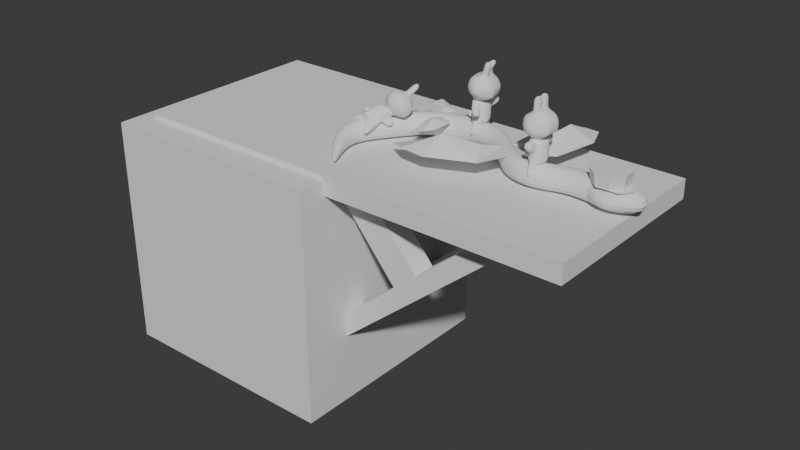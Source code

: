 # Source: fantasy-creatures.blend  (saved by Blender 4.3.34; exported with 4.5.12 LTS)
import bpy
from mathutils import Matrix  # noqa: F401  (used for matrix-valued properties, if any)

bpy.ops.wm.read_factory_settings(use_empty=True)
scene = bpy.context.scene
scene.name = 'Scene'

# ---- collections
col_collection = bpy.data.collections.new('Collection'); scene.collection.children.link(col_collection)

# ---- world
world_world = bpy.data.worlds.new('World'); scene.world = world_world
world_world.use_nodes = True; world_world.node_tree.nodes.clear()
_N = world_world.node_tree.nodes; _L = world_world.node_tree.links
n0 = _N.new('ShaderNodeOutputWorld'); n0.name = 'World Output'; n0.location = (300, 300)
n1 = _N.new('ShaderNodeBackground'); n1.name = 'Background'; n1.location = (10, 300)
n1.inputs[0].default_value = (0.05088, 0.05088, 0.05088, 1.0)
_L.new(n1.outputs[0], n0.inputs[0])
n0.is_active_output = True
world_world.color = (0.05088, 0.05088, 0.05088)
world_world.sun_shadow_jitter_overblur = 0.0

# ---- meshes
me_cube_001 = bpy.data.meshes.new('Cube.001')
me_cube_001.from_pydata([(-1.564, -0.9104, 0.02122), (-1.564, -0.9104, 2.021), (-1.564, 1.09, 0.02122), (-1.564, 1.09, 2.021), (1.0, -1.273, 0.02122), (1.0, -1.273, 2.021), (1.0, 0.7271, 0.02122), (1.0, 0.7271, 2.021), (-5.13, 2.41, 0.02122), (-5.13, 2.41, 2.021), (-5.13, 4.41, 0.02122), (-5.13, 4.41, 2.021), (5.199, 1.402, 2.021), (5.199, 1.402, 0.02122), (5.045, -0.5924, 0.02122), (5.045, -0.5924, 2.021), (-8.73, 4.772, 0.02122), (-8.73, 2.772, 0.02122), (-8.73, 2.772, 2.021), (-8.73, 4.772, 2.021), (-12.63, -6.496, 0.03433), (-12.19, -6.508, 0.03433), (-12.19, -6.508, 0.4757), (-12.63, -6.496, 0.4757), (-3.387, 3.112, 2.021), (-3.387, 1.112, 2.021), (-3.387, 1.112, 0.02122), (-3.387, 3.112, 0.02122), (-13.69, 0.8045, 2.021), (-12.37, -0.7023, 2.021), (-12.37, -0.7023, 0.02122), (-13.69, 0.8045, 0.02122), (-10.69, 1.735, 2.021), (-12.0, 3.242, 0.02122), (-12.0, 3.242, 2.021), (-10.69, 1.735, 0.02122), (-15.97, -2.897, 2.021), (-13.97, -2.949, 0.02122), (-13.97, -2.949, 2.021), (-15.97, -2.897, 0.02122), (2.781, -0.3003, 2.021), (2.935, 1.694, 2.021), (2.935, 1.694, 0.02122), (2.781, -0.3003, 0.02122), (6.127, -1.589, 2.021), (6.224, 2.569, 2.021), (9.215, 1.345, 2.021), (9.374, -0.5069, 2.021), (6.108, -1.594, 0.02122), (6.242, 2.567, 0.02122), (9.228, 1.32, 0.02122), (9.34, -0.531, 0.02122)], [], [(25, 24, 11, 9), (2, 3, 7, 6), (41, 40, 15, 12), (4, 5, 1, 0), (2, 6, 4, 0), (7, 3, 1, 5), (9, 11, 19, 18), (27, 26, 8, 10), (24, 27, 10, 11), (26, 25, 9, 8), (13, 12, 15, 14), (42, 41, 12, 13), (40, 43, 14, 15), (43, 42, 13, 14), (38, 36, 23, 22), (10, 8, 17, 16), (11, 10, 16, 19), (8, 9, 18, 17), (21, 22, 23, 20), (39, 37, 21, 20), (36, 39, 20, 23), (37, 38, 22, 21), (0, 1, 25, 26), (3, 2, 27, 24), (2, 0, 26, 27), (1, 3, 24, 25), (35, 32, 29, 30), (34, 33, 31, 28), (33, 35, 30, 31), (32, 34, 28, 29), (18, 19, 34, 32), (16, 17, 35, 33), (19, 16, 33, 34), (17, 18, 32, 35), (30, 29, 38, 37), (28, 31, 39, 36), (31, 30, 37, 39), (29, 28, 36, 38), (4, 6, 42, 43), (5, 4, 43, 40), (6, 7, 41, 42), (7, 5, 40, 41), (47, 44, 48, 51), (47, 51, 50, 46), (46, 50, 49, 45), (12, 45, 49, 13), (44, 15, 14, 48), (45, 12, 15, 44, 47, 46), (48, 14, 13, 49, 50, 51)])
_uv = me_cube_001.uv_layers.new(name='UVMap')
_uv.uv.foreach_set('vector', [0.875, 0.75, 0.875, 0.5, 0.875, 0.5, 0.875, 0.75, 0.375, 0.25, 0.625, 0.25, 0.625, 0.5, 0.375, 0.5, 0.625, 0.5, 0.625, 0.75, 0.625, 0.75, 0.625, 0.5, 0.375, 0.75, 0.625, 0.75, 0.625, 1.0, 0.375, 1.0, 0.125, 0.5, 0.375, 0.5, 0.375, 0.75, 0.125, 0.75, 0.625, 0.5, 0.875, 0.5, 0.875, 0.75, 0.625, 0.75, 0.875, 0.75, 0.875, 0.5, 0.875, 0.5, 0.875, 0.75, 0.125, 0.5, 0.125, 0.75, 0.125, 0.75, 0.125, 0.5, 0.625, 0.25, 0.375, 0.25, 0.375, 0.25, 0.625, 0.25, 0.375, 1.0, 0.625, 1.0, 0.625, 1.0, 0.375, 1.0, 0.375, 0.5, 0.625, 0.5, 0.625, 0.75, 0.375, 0.75, 0.375, 0.5, 0.625, 0.5, 0.625, 0.5, 0.375, 0.5, 0.625, 0.75, 0.375, 0.75, 0.375, 0.75, 0.625, 0.75, 0.375, 0.75, 0.375, 0.5, 0.375, 0.5, 0.375, 0.75, 0.875, 0.75, 0.875, 0.5, 0.875, 0.5, 0.875, 0.75, 0.125, 0.5, 0.125, 0.75, 0.125, 0.75, 0.125, 0.5, 0.625, 0.25, 0.375, 0.25, 0.375, 0.25, 0.625, 0.25, 0.375, 1.0, 0.625, 1.0, 0.625, 1.0, 0.375, 1.0, 0.375, 0.0, 0.625, 0.0, 0.625, 0.25, 0.375, 0.25, 0.125, 0.5, 0.125, 0.75, 0.125, 0.75, 0.125, 0.5, 0.625, 0.25, 0.375, 0.25, 0.375, 0.25, 0.625, 0.25, 0.375, 1.0, 0.625, 1.0, 0.625, 1.0, 0.375, 1.0, 0.375, 1.0, 0.625, 1.0, 0.625, 1.0, 0.375, 1.0, 0.625, 0.25, 0.375, 0.25, 0.375, 0.25, 0.625, 0.25, 0.125, 0.5, 0.125, 0.75, 0.125, 0.75, 0.125, 0.5, 0.875, 0.75, 0.875, 0.5, 0.875, 0.5, 0.875, 0.75, 0.375, 1.0, 0.625, 1.0, 0.625, 1.0, 0.375, 1.0, 0.625, 0.25, 0.375, 0.25, 0.375, 0.25, 0.625, 0.25, 0.125, 0.5, 0.125, 0.75, 0.125, 0.75, 0.125, 0.5, 0.875, 0.75, 0.875, 0.5, 0.875, 0.5, 0.875, 0.75, 0.875, 0.75, 0.875, 0.5, 0.875, 0.5, 0.875, 0.75, 0.125, 0.5, 0.125, 0.75, 0.125, 0.75, 0.125, 0.5, 0.625, 0.25, 0.375, 0.25, 0.375, 0.25, 0.625, 0.25, 0.375, 1.0, 0.625, 1.0, 0.625, 1.0, 0.375, 1.0, 0.375, 1.0, 0.625, 1.0, 0.625, 1.0, 0.375, 1.0, 0.625, 0.25, 0.375, 0.25, 0.375, 0.25, 0.625, 0.25, 0.125, 0.5, 0.125, 0.75, 0.125, 0.75, 0.125, 0.5, 0.875, 0.75, 0.875, 0.5, 0.875, 0.5, 0.875, 0.75, 0.375, 0.75, 0.375, 0.5, 0.375, 0.5, 0.375, 0.75, 0.625, 0.75, 0.375, 0.75, 0.375, 0.75, 0.625, 0.75, 0.375, 0.5, 0.625, 0.5, 0.625, 0.5, 0.375, 0.5, 0.625, 0.5, 0.625, 0.75, 0.625, 0.75, 0.625, 0.5, 0.0, 0.0, 0.0, 0.0, 0.0, 0.0, 0.0, 0.0, 0.0, 0.0, 0.0, 0.0, 0.0, 0.0, 0.0, 0.0, 0.0, 0.0, 0.0, 0.0, 0.0, 0.0, 0.0, 0.0, 0.0, 0.0, 0.0, 0.0, 0.0, 0.0, 0.0, 0.0, 0.0, 0.0, 0.0, 0.0, 0.0, 0.0, 0.0, 0.0, 0.0, 0.0, 0.0, 0.0, 0.0, 0.0, 0.0, 0.0, 0.0, 0.0, 0.0, 0.0, 0.0, 0.0, 0.0, 0.0, 0.0, 0.0, 0.0, 0.0, 0.0, 0.0, 0.0, 0.0])
me_cube_001.update()
me_cube_002 = bpy.data.meshes.new('Cube.002')
me_cube_002.from_pydata([(0.1969, 0.5081, 2.098), (0.1969, 0.5081, 3.701), (1.315, 0.5081, 2.098), (1.315, 0.5081, 3.701), (0.1969, 0.5081, 2.899), (1.315, 0.5081, 2.899), (0.5136, 0.7972, 2.098), (0.5136, 0.7972, 3.701), (0.5136, 0.7972, 2.899), (0.9144, 0.7972, 3.701), (0.9144, 0.7972, 2.899), (0.9144, 0.7972, 2.098), (0.06011, 0.0, 2.077), (0.06367, 0.0, 3.74), (1.459, 0.0, 1.965), (1.459, 0.0, 3.711), (1.459, 0.0, 2.899), (0.06367, 0.0, 2.899), (0.3327, 0.0, 3.836), (0.4588, 0.0, 1.899), (0.9588, 0.0, 3.836), (0.9588, 0.0, 1.899), (0.9144, 1.226, 1.227), (0.5136, 1.226, 1.227), (0.4588, 0.801, 1.029), (0.9588, 0.801, 1.029), (0.4936, 0.5062, 3.836), (0.9306, 0.5061, 3.836), (0.4936, 0.6973, 5.672), (0.4588, -0.007512, 5.798), (0.9306, 0.6973, 5.672), (0.9588, 0.01228, 5.798), (-0.3057, 0.6973, 4.723), (1.841, 0.6973, 4.7), (1.869, 0.0, 4.7), (-0.3405, 0.0, 4.726), (1.048, 1.474, 4.723), (0.3641, 1.474, 4.723), (1.836, 0.0, 4.262), (0.3641, 1.243, 4.253), (1.048, 1.251, 4.26), (-0.1762, 0.6973, 4.289), (1.836, 0.6973, 4.262), (-0.1746, 0.0, 4.289), (1.843, 0.6973, 5.124), (-0.2142, 0.6973, 5.311), (1.903, 0.0, 5.124), (-0.2543, -0.007512, 5.311), (0.3641, 1.313, 5.239), (1.048, 1.321, 5.239), (1.436, 0.0, 5.615), (1.355, 0.6973, 5.556), (0.1806, -0.007512, 5.584), (0.1806, 0.6973, 5.516), (0.4936, 0.6973, 6.775), (0.9306, 0.6973, 6.775), (0.5136, 1.418, 3.789), (0.5136, 1.598, 3.433), (0.9144, 1.418, 3.789), (0.9144, 1.598, 3.433), (0.5136, 1.362, 3.088), (0.9144, 1.362, 3.088), (0.5136, 1.0, 3.804), (0.9144, 1.0, 3.804), (0.3098, 1.183, 3.443), (0.9144, 1.515, 3.597), (1.118, 1.189, 3.432), (0.5136, 1.509, 3.608), (0.1303, 0.2541, 3.72), (1.387, 0.2541, 1.998), (0.1021, 0.1467, 2.788), (0.1021, 0.1467, 2.096), (1.387, 0.2541, 3.706), (1.387, 0.2541, 2.899), (0.4132, 0.2531, 3.836), (0.4862, 0.3986, 1.998), (0.9447, 0.2531, 3.836), (0.9366, 0.3986, 1.998), (0.4862, 1.014, 1.128), (0.9366, 1.014, 1.128), (0.4762, 0.3486, 5.735), (0.9447, 0.3486, 5.735), (-0.3231, 0.3486, 4.725), (1.855, 0.3486, 4.7), (1.836, 0.3486, 4.262), (-0.1754, 0.3486, 4.289), (1.873, 0.3486, 5.124), (-0.2343, 0.3486, 5.311), (1.395, 0.3486, 5.585), (0.1806, 0.3486, 5.55), (0.4762, 0.3486, 6.863), (0.9447, 0.3486, 6.863), (0.9447, 0.01228, 6.772), (0.4762, 0.01665, 6.772), (0.4936, 0.6973, 6.151), (0.9306, 0.6973, 6.151), (0.9447, 0.3486, 6.151), (0.4762, 0.3486, 6.151), (0.1969, -0.5081, 2.098), (0.1969, -0.5081, 3.701), (1.315, -0.5081, 2.098), (1.315, -0.5081, 3.701), (0.1969, -0.5081, 2.899), (1.315, -0.5081, 2.899), (0.5136, -0.7972, 2.098), (0.5136, -0.7972, 3.701), (0.5136, -0.7972, 2.899), (0.9144, -0.7972, 3.701), (0.9144, -0.7972, 2.899), (0.9144, -0.7972, 2.098), (0.9144, -1.226, 1.227), (0.5136, -1.226, 1.227), (0.4588, -0.801, 1.029), (0.9588, -0.801, 1.029), (0.4936, -0.5062, 3.836), (0.9306, -0.5061, 3.836), (0.4936, -0.6973, 5.672), (0.9306, -0.6973, 5.672), (-0.3057, -0.6973, 4.723), (1.841, -0.6973, 4.7), (1.048, -1.474, 4.723), (0.3641, -1.474, 4.723), (0.3641, -1.243, 4.253), (1.048, -1.251, 4.26), (-0.1762, -0.6973, 4.289), (1.836, -0.6973, 4.262), (1.843, -0.6973, 5.124), (-0.2142, -0.6973, 5.311), (0.3641, -1.313, 5.239), (1.048, -1.321, 5.239), (1.355, -0.6973, 5.556), (0.1806, -0.6973, 5.516), (0.4936, -0.6973, 6.775), (0.9306, -0.6973, 6.775), (0.5136, -1.418, 3.789), (0.5136, -1.598, 3.433), (0.9144, -1.418, 3.789), (0.9144, -1.598, 3.433), (0.5136, -1.362, 3.088), (0.9144, -1.362, 3.088), (0.5136, -1.0, 3.804), (0.9144, -1.0, 3.804), (0.3098, -1.183, 3.443), (0.9144, -1.515, 3.597), (1.118, -1.189, 3.432), (0.5136, -1.509, 3.608), (0.1303, -0.2541, 3.72), (1.387, -0.2541, 1.998), (0.1021, -0.1467, 2.788), (0.1021, -0.1467, 2.096), (1.387, -0.2541, 3.706), (1.387, -0.2541, 2.899), (0.4132, -0.2531, 3.836), (0.4862, -0.3986, 1.998), (0.9447, -0.2531, 3.836), (0.9366, -0.3986, 1.998), (0.4862, -1.014, 1.128), (0.9366, -1.014, 1.128), (0.4762, -0.3486, 5.735), (0.9447, -0.3486, 5.735), (-0.3231, -0.3486, 4.725), (1.855, -0.3486, 4.7), (1.836, -0.3486, 4.262), (-0.1754, -0.3486, 4.289), (1.873, -0.3486, 5.124), (-0.2343, -0.3486, 5.311), (1.395, -0.3486, 5.585), (0.1806, -0.3486, 5.55), (0.4762, -0.3486, 6.863), (0.9447, -0.3486, 6.863), (0.4936, -0.6973, 6.151), (0.9306, -0.6973, 6.151), (0.9447, -0.3486, 6.151), (0.4762, -0.3486, 6.151), (0.4762, -0.02254, 6.772), (0.9447, -0.02808, 6.772), (0.9538, 0.01228, 6.151), (0.4652, 0.01665, 6.151), (0.4651, -0.02254, 6.151), (0.9536, -0.02808, 6.151), (0.1303, 0.2541, 1.998), (0.06367, 0.0, 1.965), (0.06367, 0.0, 2.788), (0.1303, 0.2541, 2.899), (0.1303, -0.2541, 1.998), (0.1303, -0.2541, 2.899), (0.06236, 0.0, 2.527), (0.1021, 0.1467, 2.527), (0.1021, -0.1467, 2.527), (0.06098, 0.0, 2.251), (0.1021, -0.1467, 2.247), (0.1021, 0.1467, 2.241), (-0.243, 0.3888, 2.759), (-0.3484, 8.503e-06, 2.76), (-0.243, -0.3888, 2.759), (-0.352, 8.503e-06, 2.028), (-0.243, -0.3888, 2.018), (-0.243, 0.3888, 2.002)], [], [(183, 68, 1, 4), (10, 9, 3, 5), (11, 10, 5, 2), (180, 183, 4, 0), (0, 4, 8, 6), (4, 1, 7, 8), (6, 8, 10, 11), (61, 60, 57, 59), (6, 11, 22, 23), (72, 76, 20, 15), (180, 75, 19, 181), (9, 7, 26, 27), (69, 73, 16, 14), (7, 1, 26), (77, 69, 14, 21), (73, 72, 15, 16), (78, 79, 25, 24), (77, 21, 25, 79), (75, 6, 23, 78), (21, 19, 24, 25), (27, 3, 9), (74, 68, 13, 18), (33, 36, 49, 44), (83, 33, 44, 86), (82, 35, 47, 87), (74, 18, 43, 85), (76, 27, 42, 84), (27, 40, 42), (36, 40, 39, 37), (30, 49, 48, 28), (37, 39, 41, 32), (28, 48, 53), (42, 40, 36, 33), (41, 39, 26), (39, 40, 27, 26), (84, 42, 33, 83), (85, 43, 35, 82), (45, 48, 37, 32), (86, 44, 51, 88), (87, 47, 52, 89), (48, 49, 36, 37), (44, 49, 51), (88, 51, 30, 81), (51, 49, 30), (53, 48, 45), (89, 52, 29, 80), (95, 94, 54, 55), (96, 95, 55, 91), (57, 67, 65, 59), (60, 64, 67, 57), (63, 66, 65, 58), (62, 63, 58, 56), (7, 9, 63, 62), (9, 66, 63), (8, 64, 60), (10, 8, 60, 61), (64, 7, 62), (65, 66, 61, 59), (66, 9, 10), (65, 67, 56, 58), (67, 64, 62, 56), (10, 61, 66), (64, 8, 7), (94, 97, 90, 54), (53, 89, 80, 28), (50, 88, 81, 31), (45, 87, 89, 53), (46, 86, 88, 50), (41, 85, 82, 32), (38, 84, 83, 34), (20, 76, 84, 38), (26, 74, 85, 41), (32, 82, 87, 45), (34, 83, 86, 46), (26, 1, 68, 74), (19, 75, 78, 24), (11, 77, 79, 22), (23, 22, 79, 78), (5, 3, 72, 73), (11, 2, 69, 77), (2, 5, 73, 69), (0, 6, 75, 180), (3, 27, 76, 72), (12, 189, 191, 71), (17, 13, 68, 183), (28, 80, 97, 94), (91, 55, 54, 90), (81, 30, 95, 96), (30, 28, 94, 95), (185, 102, 99, 146), (108, 103, 101, 107), (109, 100, 103, 108), (184, 98, 102, 185), (98, 104, 106, 102), (102, 106, 105, 99), (104, 109, 108, 106), (139, 137, 135, 138), (104, 111, 110, 109), (150, 15, 20, 154), (184, 181, 19, 153), (107, 115, 114, 105), (147, 14, 16, 151), (105, 114, 99), (155, 21, 14, 147), (151, 16, 15, 150), (156, 112, 113, 157), (155, 157, 113, 21), (153, 156, 111, 104), (21, 113, 112, 19), (115, 107, 101), (152, 18, 13, 146), (119, 126, 129, 120), (161, 164, 126, 119), (160, 165, 47, 35), (152, 163, 43, 18), (154, 162, 125, 115), (115, 125, 123), (120, 121, 122, 123), (117, 116, 128, 129), (121, 118, 124, 122), (116, 131, 128), (125, 119, 120, 123), (124, 114, 122), (122, 114, 115, 123), (162, 161, 119, 125), (163, 160, 35, 43), (127, 118, 121, 128), (164, 166, 130, 126), (165, 167, 52, 47), (128, 121, 120, 129), (126, 130, 129), (166, 159, 117, 130), (130, 117, 129), (131, 127, 128), (167, 158, 29, 52), (171, 133, 132, 170), (172, 169, 133, 171), (135, 137, 143, 145), (138, 135, 145, 142), (141, 136, 143, 144), (140, 134, 136, 141), (105, 140, 141, 107), (107, 141, 144), (106, 138, 142), (108, 139, 138, 106), (142, 140, 105), (143, 137, 139, 144), (144, 108, 107), (143, 136, 134, 145), (145, 134, 140, 142), (108, 144, 139), (142, 105, 106), (170, 132, 168, 173), (133, 169, 168, 132), (131, 116, 158, 167), (50, 31, 159, 166), (127, 131, 167, 165), (46, 50, 166, 164), (124, 118, 160, 163), (38, 34, 161, 162), (20, 38, 162, 154), (114, 124, 163, 152), (118, 127, 165, 160), (34, 46, 164, 161), (114, 152, 146, 99), (19, 112, 156, 153), (109, 110, 157, 155), (111, 156, 157, 110), (103, 151, 150, 101), (109, 155, 147, 100), (100, 147, 151, 103), (98, 184, 153, 104), (101, 150, 154, 115), (12, 149, 190, 189), (17, 185, 146, 13), (116, 170, 173, 158), (29, 31, 176, 177), (159, 172, 171, 117), (117, 171, 170, 116), (168, 169, 175, 174), (172, 159, 31, 179), (96, 176, 31, 81), (80, 29, 177, 97), (158, 173, 178, 29), (92, 176, 96, 91), (175, 179, 178, 174), (177, 93, 90, 97), (178, 173, 168, 174), (178, 179, 31, 29), (179, 175, 169, 172), (91, 90, 93, 92), (93, 177, 176, 92), (12, 71, 180, 181), (70, 182, 17, 183), (71, 191, 187, 70, 183, 180), (149, 12, 181, 184), (182, 148, 185, 17), (148, 188, 190, 149, 184, 185), (197, 195, 193, 192), (187, 186, 182, 70), (186, 188, 148, 182), (190, 188, 194, 196), (191, 189, 195, 197), (195, 196, 194, 193), (188, 186, 193, 194), (189, 190, 196, 195), (187, 191, 197, 192), (186, 187, 192, 193)])
_uv = me_cube_002.uv_layers.new(name='UVMap')
_uv.uv.foreach_set('vector', [0.5, 0.1875, 0.625, 0.1875, 0.625, 0.25, 0.5, 0.25, 0.5, 0.4375, 0.625, 0.4375, 0.625, 0.5, 0.5, 0.5, 0.375, 0.4375, 0.5, 0.4375, 0.5, 0.5, 0.375, 0.5, 0.375, 0.1875, 0.5, 0.1875, 0.5, 0.25, 0.375, 0.25, 0.375, 0.25, 0.5, 0.25, 0.5, 0.375, 0.375, 0.375, 0.5, 0.25, 0.625, 0.25, 0.625, 0.375, 0.5, 0.375, 0.375, 0.375, 0.5, 0.375, 0.5, 0.4375, 0.375, 0.4375, 0.5, 0.4375, 0.5, 0.375, 0.5, 0.375, 0.5, 0.4375, 0.375, 0.375, 0.375, 0.4375, 0.375, 0.4375, 0.375, 0.375, 0.625, 0.5625, 0.6875, 0.5853, 0.6875, 0.625, 0.625, 0.625, 0.125, 0.5625, 0.25, 0.5625, 0.25, 0.625, 0.125, 0.625, 0.6875, 0.5, 0.75, 0.5, 0.75, 0.5456, 0.6875, 0.5456, 0.375, 0.5625, 0.5, 0.5625, 0.5, 0.625, 0.375, 0.625, 0.75, 0.5, 0.875, 0.5, 0.75, 0.5456, 0.3125, 0.5625, 0.375, 0.5625, 0.375, 0.625, 0.3125, 0.625, 0.5, 0.5625, 0.625, 0.5625, 0.625, 0.625, 0.5, 0.625, 0.25, 0.5625, 0.3125, 0.5625, 0.3125, 0.625, 0.25, 0.625, 0.3125, 0.5625, 0.3125, 0.625, 0.3125, 0.625, 0.3125, 0.5625, 0.25, 0.5625, 0.25, 0.5, 0.25, 0.5, 0.25, 0.5625, 0.3125, 0.625, 0.25, 0.625, 0.25, 0.625, 0.3125, 0.625, 0.6875, 0.5456, 0.625, 0.5, 0.6875, 0.5, 0.75, 0.5853, 0.875, 0.5625, 0.875, 0.625, 0.75, 0.625, 0.6875, 0.5456, 0.7144, 0.5456, 0.701, 0.5456, 0.6875, 0.5456, 0.6875, 0.5853, 0.6875, 0.5456, 0.6875, 0.5456, 0.6875, 0.5853, 0.75, 0.5853, 0.75, 0.625, 0.75, 0.625, 0.75, 0.5853, 0.75, 0.5853, 0.75, 0.625, 0.75, 0.625, 0.75, 0.5853, 0.6875, 0.5853, 0.6875, 0.5456, 0.6875, 0.5456, 0.6875, 0.5853, 0.6875, 0.5456, 0.7015, 0.5456, 0.6875, 0.5456, 0.7144, 0.5456, 0.7015, 0.5456, 0.737, 0.5456, 0.7248, 0.5456, 0.6875, 0.5456, 0.701, 0.5456, 0.7375, 0.5456, 0.75, 0.5456, 0.7248, 0.5456, 0.737, 0.5456, 0.75, 0.5456, 0.75, 0.5456, 0.75, 0.5456, 0.7375, 0.5456, 0.75, 0.5456, 0.6875, 0.5456, 0.7015, 0.5456, 0.7144, 0.5456, 0.6875, 0.5456, 0.75, 0.5456, 0.737, 0.5456, 0.75, 0.5456, 0.737, 0.5456, 0.7015, 0.5456, 0.6875, 0.5456, 0.75, 0.5456, 0.6875, 0.5853, 0.6875, 0.5456, 0.6875, 0.5456, 0.6875, 0.5853, 0.75, 0.5853, 0.75, 0.625, 0.75, 0.625, 0.75, 0.5853, 0.75, 0.5456, 0.7375, 0.5456, 0.7248, 0.5456, 0.75, 0.5456, 0.6875, 0.5853, 0.6875, 0.5456, 0.6875, 0.5456, 0.6875, 0.5853, 0.75, 0.5853, 0.75, 0.625, 0.75, 0.625, 0.75, 0.5853, 0.7375, 0.5456, 0.701, 0.5456, 0.7144, 0.5456, 0.7248, 0.5456, 0.6875, 0.5456, 0.701, 0.5456, 0.6875, 0.5456, 0.6875, 0.5853, 0.6875, 0.5456, 0.6875, 0.5456, 0.6875, 0.5853, 0.6875, 0.5456, 0.701, 0.5456, 0.6875, 0.5456, 0.75, 0.5456, 0.7375, 0.5456, 0.75, 0.5456, 0.75, 0.5853, 0.75, 0.625, 0.75, 0.625, 0.75, 0.5853, 0.6875, 0.5456, 0.75, 0.5456, 0.75, 0.5456, 0.6875, 0.5456, 0.6875, 0.5853, 0.6875, 0.5456, 0.6875, 0.5456, 0.6875, 0.5853, 0.5, 0.375, 0.5619, 0.375, 0.5601, 0.4375, 0.5, 0.4375, 0.5, 0.375, 0.562, 0.375, 0.5619, 0.375, 0.5, 0.375, 0.625, 0.4375, 0.56, 0.4375, 0.5601, 0.4375, 0.625, 0.4375, 0.75, 0.5, 0.6875, 0.5, 0.6875, 0.5, 0.75, 0.5, 0.75, 0.5, 0.6875, 0.5, 0.6875, 0.5, 0.75, 0.5, 0.625, 0.4375, 0.56, 0.4375, 0.625, 0.4375, 0.5, 0.375, 0.562, 0.375, 0.5, 0.375, 0.5, 0.4375, 0.5, 0.375, 0.5, 0.375, 0.5, 0.4375, 0.562, 0.375, 0.625, 0.375, 0.625, 0.375, 0.5601, 0.4375, 0.56, 0.4375, 0.5, 0.4375, 0.5, 0.4375, 0.56, 0.4375, 0.625, 0.4375, 0.5, 0.4375, 0.5601, 0.4375, 0.5619, 0.375, 0.625, 0.375, 0.625, 0.4375, 0.5619, 0.375, 0.562, 0.375, 0.625, 0.375, 0.625, 0.375, 0.5, 0.4375, 0.5, 0.4375, 0.56, 0.4375, 0.562, 0.375, 0.5, 0.375, 0.625, 0.375, 0.75, 0.5456, 0.75, 0.5853, 0.75, 0.5853, 0.75, 0.5456, 0.75, 0.5456, 0.75, 0.5853, 0.75, 0.5853, 0.75, 0.5456, 0.6875, 0.625, 0.6875, 0.5853, 0.6875, 0.5853, 0.6875, 0.625, 0.75, 0.5456, 0.75, 0.5853, 0.75, 0.5853, 0.75, 0.5456, 0.6875, 0.625, 0.6875, 0.5853, 0.6875, 0.5853, 0.6875, 0.625, 0.75, 0.5456, 0.75, 0.5853, 0.75, 0.5853, 0.75, 0.5456, 0.6875, 0.625, 0.6875, 0.5853, 0.6875, 0.5853, 0.6875, 0.625, 0.6875, 0.625, 0.6875, 0.5853, 0.6875, 0.5853, 0.6875, 0.625, 0.75, 0.5456, 0.75, 0.5853, 0.75, 0.5853, 0.75, 0.5456, 0.75, 0.5456, 0.75, 0.5853, 0.75, 0.5853, 0.75, 0.5456, 0.6875, 0.625, 0.6875, 0.5853, 0.6875, 0.5853, 0.6875, 0.625, 0.75, 0.5456, 0.875, 0.5, 0.875, 0.5625, 0.75, 0.5853, 0.25, 0.625, 0.25, 0.5625, 0.25, 0.5625, 0.25, 0.625, 0.3125, 0.5, 0.3125, 0.5625, 0.3125, 0.5625, 0.3125, 0.5, 0.25, 0.5, 0.3125, 0.5, 0.3125, 0.5625, 0.25, 0.5625, 0.5, 0.5, 0.625, 0.5, 0.625, 0.5625, 0.5, 0.5625, 0.3125, 0.5, 0.375, 0.5, 0.375, 0.5625, 0.3125, 0.5625, 0.375, 0.5, 0.5, 0.5, 0.5, 0.5625, 0.375, 0.5625, 0.125, 0.5, 0.25, 0.5, 0.25, 0.5625, 0.125, 0.5625, 0.625, 0.5, 0.6875, 0.5456, 0.6875, 0.5853, 0.625, 0.5625, 0.39, 0.1248, 0.4133, 0.1248, 0.41, 0.1611, 0.3902, 0.1611, 0.5, 0.125, 0.625, 0.125, 0.625, 0.1875, 0.5, 0.1875, 0.75, 0.5456, 0.75, 0.5853, 0.75, 0.5853, 0.75, 0.5456, 0.6875, 0.5853, 0.6875, 0.5456, 0.75, 0.5456, 0.75, 0.5853, 0.6875, 0.5853, 0.6875, 0.5456, 0.6875, 0.5456, 0.6875, 0.5853, 0.6875, 0.5456, 0.75, 0.5456, 0.75, 0.5456, 0.6875, 0.5456, 0.5, 0.1875, 0.5, 0.25, 0.625, 0.25, 0.625, 0.1875, 0.5, 0.4375, 0.5, 0.5, 0.625, 0.5, 0.625, 0.4375, 0.375, 0.4375, 0.375, 0.5, 0.5, 0.5, 0.5, 0.4375, 0.375, 0.1875, 0.375, 0.25, 0.5, 0.25, 0.5, 0.1875, 0.375, 0.25, 0.375, 0.375, 0.5, 0.375, 0.5, 0.25, 0.5, 0.25, 0.5, 0.375, 0.625, 0.375, 0.625, 0.25, 0.375, 0.375, 0.375, 0.4375, 0.5, 0.4375, 0.5, 0.375, 0.5, 0.4375, 0.5, 0.4375, 0.5, 0.375, 0.5, 0.375, 0.375, 0.375, 0.375, 0.375, 0.375, 0.4375, 0.375, 0.4375, 0.625, 0.5625, 0.625, 0.625, 0.6875, 0.625, 0.6875, 0.5853, 0.125, 0.5625, 0.125, 0.625, 0.25, 0.625, 0.25, 0.5625, 0.6875, 0.5, 0.6875, 0.5456, 0.75, 0.5456, 0.75, 0.5, 0.375, 0.5625, 0.375, 0.625, 0.5, 0.625, 0.5, 0.5625, 0.75, 0.5, 0.75, 0.5456, 0.875, 0.5, 0.3125, 0.5625, 0.3125, 0.625, 0.375, 0.625, 0.375, 0.5625, 0.5, 0.5625, 0.5, 0.625, 0.625, 0.625, 0.625, 0.5625, 0.25, 0.5625, 0.25, 0.625, 0.3125, 0.625, 0.3125, 0.5625, 0.3125, 0.5625, 0.3125, 0.5625, 0.3125, 0.625, 0.3125, 0.625, 0.25, 0.5625, 0.25, 0.5625, 0.25, 0.5, 0.25, 0.5, 0.3125, 0.625, 0.3125, 0.625, 0.25, 0.625, 0.25, 0.625, 0.6875, 0.5456, 0.6875, 0.5, 0.625, 0.5, 0.75, 0.5853, 0.75, 0.625, 0.875, 0.625, 0.875, 0.5625, 0.6875, 0.5456, 0.6875, 0.5456, 0.701, 0.5456, 0.7144, 0.5456, 0.6875, 0.5853, 0.6875, 0.5853, 0.6875, 0.5456, 0.6875, 0.5456, 0.75, 0.5853, 0.75, 0.5853, 0.75, 0.625, 0.75, 0.625, 0.75, 0.5853, 0.75, 0.5853, 0.75, 0.625, 0.75, 0.625, 0.6875, 0.5853, 0.6875, 0.5853, 0.6875, 0.5456, 0.6875, 0.5456, 0.6875, 0.5456, 0.6875, 0.5456, 0.7015, 0.5456, 0.7144, 0.5456, 0.7248, 0.5456, 0.737, 0.5456, 0.7015, 0.5456, 0.6875, 0.5456, 0.75, 0.5456, 0.7375, 0.5456, 0.701, 0.5456, 0.7248, 0.5456, 0.75, 0.5456, 0.75, 0.5456, 0.737, 0.5456, 0.75, 0.5456, 0.75, 0.5456, 0.7375, 0.5456, 0.6875, 0.5456, 0.6875, 0.5456, 0.7144, 0.5456, 0.7015, 0.5456, 0.75, 0.5456, 0.75, 0.5456, 0.737, 0.5456, 0.737, 0.5456, 0.75, 0.5456, 0.6875, 0.5456, 0.7015, 0.5456, 0.6875, 0.5853, 0.6875, 0.5853, 0.6875, 0.5456, 0.6875, 0.5456, 0.75, 0.5853, 0.75, 0.5853, 0.75, 0.625, 0.75, 0.625, 0.75, 0.5456, 0.75, 0.5456, 0.7248, 0.5456, 0.7375, 0.5456, 0.6875, 0.5853, 0.6875, 0.5853, 0.6875, 0.5456, 0.6875, 0.5456, 0.75, 0.5853, 0.75, 0.5853, 0.75, 0.625, 0.75, 0.625, 0.7375, 0.5456, 0.7248, 0.5456, 0.7144, 0.5456, 0.701, 0.5456, 0.6875, 0.5456, 0.6875, 0.5456, 0.701, 0.5456, 0.6875, 0.5853, 0.6875, 0.5853, 0.6875, 0.5456, 0.6875, 0.5456, 0.6875, 0.5456, 0.6875, 0.5456, 0.701, 0.5456, 0.75, 0.5456, 0.75, 0.5456, 0.7375, 0.5456, 0.75, 0.5853, 0.75, 0.5853, 0.75, 0.625, 0.75, 0.625, 0.6875, 0.5456, 0.6875, 0.5456, 0.75, 0.5456, 0.75, 0.5456, 0.6875, 0.5853, 0.6875, 0.5853, 0.6875, 0.5456, 0.6875, 0.5456, 0.5, 0.375, 0.5, 0.4375, 0.5601, 0.4375, 0.5619, 0.375, 0.5, 0.375, 0.5, 0.375, 0.5619, 0.375, 0.562, 0.375, 0.625, 0.4375, 0.625, 0.4375, 0.5601, 0.4375, 0.56, 0.4375, 0.75, 0.5, 0.75, 0.5, 0.6875, 0.5, 0.6875, 0.5, 0.75, 0.5, 0.75, 0.5, 0.6875, 0.5, 0.6875, 0.5, 0.625, 0.4375, 0.625, 0.4375, 0.56, 0.4375, 0.5, 0.375, 0.5, 0.375, 0.562, 0.375, 0.5, 0.4375, 0.5, 0.4375, 0.5, 0.375, 0.5, 0.375, 0.562, 0.375, 0.625, 0.375, 0.625, 0.375, 0.5601, 0.4375, 0.5, 0.4375, 0.5, 0.4375, 0.56, 0.4375, 0.56, 0.4375, 0.5, 0.4375, 0.625, 0.4375, 0.5601, 0.4375, 0.625, 0.4375, 0.625, 0.375, 0.5619, 0.375, 0.5619, 0.375, 0.625, 0.375, 0.625, 0.375, 0.562, 0.375, 0.5, 0.4375, 0.56, 0.4375, 0.5, 0.4375, 0.562, 0.375, 0.625, 0.375, 0.5, 0.375, 0.75, 0.5456, 0.75, 0.5456, 0.75, 0.5853, 0.75, 0.5853, 0.6875, 0.5456, 0.6875, 0.5853, 0.75, 0.5853, 0.75, 0.5456, 0.75, 0.5456, 0.75, 0.5456, 0.75, 0.5853, 0.75, 0.5853, 0.6875, 0.625, 0.6875, 0.625, 0.6875, 0.5853, 0.6875, 0.5853, 0.75, 0.5456, 0.75, 0.5456, 0.75, 0.5853, 0.75, 0.5853, 0.6875, 0.625, 0.6875, 0.625, 0.6875, 0.5853, 0.6875, 0.5853, 0.75, 0.5456, 0.75, 0.5456, 0.75, 0.5853, 0.75, 0.5853, 0.6875, 0.625, 0.6875, 0.625, 0.6875, 0.5853, 0.6875, 0.5853, 0.6875, 0.625, 0.6875, 0.625, 0.6875, 0.5853, 0.6875, 0.5853, 0.75, 0.5456, 0.75, 0.5456, 0.75, 0.5853, 0.75, 0.5853, 0.75, 0.5456, 0.75, 0.5456, 0.75, 0.5853, 0.75, 0.5853, 0.6875, 0.625, 0.6875, 0.625, 0.6875, 0.5853, 0.6875, 0.5853, 0.75, 0.5456, 0.75, 0.5853, 0.875, 0.5625, 0.875, 0.5, 0.25, 0.625, 0.25, 0.625, 0.25, 0.5625, 0.25, 0.5625, 0.3125, 0.5, 0.3125, 0.5, 0.3125, 0.5625, 0.3125, 0.5625, 0.25, 0.5, 0.25, 0.5625, 0.3125, 0.5625, 0.3125, 0.5, 0.5, 0.5, 0.5, 0.5625, 0.625, 0.5625, 0.625, 0.5, 0.3125, 0.5, 0.3125, 0.5625, 0.375, 0.5625, 0.375, 0.5, 0.375, 0.5, 0.375, 0.5625, 0.5, 0.5625, 0.5, 0.5, 0.125, 0.5, 0.125, 0.5625, 0.25, 0.5625, 0.25, 0.5, 0.625, 0.5, 0.625, 0.5625, 0.6875, 0.5853, 0.6875, 0.5456, 0.39, 0.1248, 0.3902, 0.1611, 0.4109, 0.1611, 0.4133, 0.1248, 0.5, 0.125, 0.5, 0.1875, 0.625, 0.1875, 0.625, 0.125, 0.75, 0.5456, 0.75, 0.5456, 0.75, 0.5853, 0.75, 0.5853, 0.0, 0.0, 0.0, 0.0, 0.0, 0.0, 0.0, 0.0, 0.6875, 0.5853, 0.6875, 0.5853, 0.6875, 0.5456, 0.6875, 0.5456, 0.6875, 0.5456, 0.6875, 0.5456, 0.75, 0.5456, 0.75, 0.5456, 0.75, 0.5853, 0.6875, 0.5853, 0.6875, 0.5853, 0.75, 0.5853, 0.0, 0.0, 0.0, 0.0, 0.0, 0.0, 0.0, 0.0, 0.0, 0.0, 0.0, 0.0, 0.0, 0.0, 0.0, 0.0, 0.0, 0.0, 0.0, 0.0, 0.0, 0.0, 0.0, 0.0, 0.0, 0.0, 0.0, 0.0, 0.0, 0.0, 0.0, 0.0, 0.0, 0.0, 0.0, 0.0, 0.0, 0.0, 0.6875, 0.5853, 0.0, 0.0, 0.0, 0.0, 0.0, 0.0, 0.0, 0.0, 0.0, 0.0, 0.0, 0.0, 0.0, 0.0, 0.0, 0.0, 0.0, 0.0, 0.0, 0.0, 0.0, 0.0, 0.0, 0.0, 0.0, 0.0, 0.0, 0.0, 0.0, 0.0, 0.0, 0.0, 0.0, 0.0, 0.0, 0.0, 0.0, 0.0, 0.0, 0.0, 0.6875, 0.5853, 0.75, 0.5853, 0.0, 0.0, 0.0, 0.0, 0.0, 0.0, 0.0, 0.0, 0.0, 0.0, 0.0, 0.0, 0.39, 0.1248, 0.3902, 0.1611, 0.375, 0.1875, 0.375, 0.125, 0.4848, 0.1611, 0.4851, 0.125, 0.5, 0.125, 0.5, 0.1875, 0.3902, 0.1611, 0.41, 0.1611, 0.4491, 0.1611, 0.4848, 0.1611, 0.5, 0.1875, 0.375, 0.1875, 0.3902, 0.1611, 0.39, 0.1248, 0.375, 0.125, 0.375, 0.1875, 0.4851, 0.125, 0.4848, 0.1611, 0.5, 0.1875, 0.5, 0.125, 0.4848, 0.1611, 0.4491, 0.1611, 0.4109, 0.1611, 0.3902, 0.1611, 0.375, 0.1875, 0.5, 0.1875, 0.41, 0.1611, 0.4133, 0.1248, 0.4502, 0.1249, 0.4491, 0.1611, 0.4491, 0.1611, 0.4502, 0.1249, 0.4851, 0.125, 0.4848, 0.1611, 0.4502, 0.1249, 0.4491, 0.1611, 0.4848, 0.1611, 0.4851, 0.125, 0.4109, 0.1611, 0.4491, 0.1611, 0.4491, 0.1611, 0.4109, 0.1611, 0.41, 0.1611, 0.4133, 0.1248, 0.4133, 0.1248, 0.41, 0.1611, 0.4133, 0.1248, 0.4109, 0.1611, 0.4491, 0.1611, 0.4502, 0.1249, 0.4491, 0.1611, 0.4502, 0.1249, 0.4502, 0.1249, 0.4491, 0.1611, 0.4133, 0.1248, 0.4109, 0.1611, 0.4109, 0.1611, 0.4133, 0.1248, 0.4491, 0.1611, 0.41, 0.1611, 0.41, 0.1611, 0.4491, 0.1611, 0.4502, 0.1249, 0.4491, 0.1611, 0.4491, 0.1611, 0.4502, 0.1249])
me_cube_002.update()
me_cube_007 = bpy.data.meshes.new('Cube.007')
me_cube_007.from_pydata([(0.1969, 0.5081, 2.098), (0.1969, 0.5081, 3.701), (1.315, 0.5081, 2.098), (1.315, 0.5081, 3.701), (0.1969, 0.5081, 2.899), (1.315, 0.5081, 2.899), (0.5136, 0.7972, 2.098), (0.5136, 0.7972, 3.701), (0.5136, 0.7972, 2.899), (0.9144, 0.7972, 3.701), (0.9144, 0.7972, 2.899), (0.9144, 0.7972, 2.098), (0.06011, 0.0, 2.077), (0.06367, 0.0, 3.74), (1.459, 0.0, 1.965), (1.459, 0.0, 3.711), (1.459, 0.0, 2.899), (0.06367, 0.0, 2.899), (0.2855, -0.133, 3.992), (0.4588, 0.0, 1.899), (0.881, -0.02848, 3.83), (0.9588, 0.0, 1.899), (0.9144, 1.226, 1.227), (0.5136, 1.226, 1.227), (0.4588, 0.801, 1.029), (0.9588, 0.801, 1.029), (0.351, 0.3924, 3.951), (0.7666, 0.4653, 3.837), (0.7875, 0.6631, 5.723), (0.9086, -0.03126, 5.854), (1.203, 0.736, 5.61), (1.381, 0.07174, 5.724), (-0.2156, 0.4869, 5.014), (1.82, 0.8444, 4.434), (1.968, 0.1624, 4.427), (-0.1272, -0.2055, 5.027), (0.9379, 1.478, 4.663), (0.2872, 1.363, 4.84), (1.824, 0.1371, 4.013), (0.207, 1.115, 4.387), (0.858, 1.238, 4.216), (-0.2033, 0.4891, 4.562), (1.703, 0.8239, 4.013), (-0.08122, -0.1974, 4.562), (1.93, 0.8637, 4.844), (0.02193, 0.5286, 5.559), (2.109, 0.1871, 4.828), (0.1057, -0.1722, 5.569), (0.447, 1.228, 5.339), (1.096, 1.351, 5.161), (1.79, 0.1311, 5.423), (1.577, 0.8017, 5.388), (0.5892, -0.08734, 5.72), (0.4499, 0.6038, 5.654), (1.225, 0.7398, 6.812), (1.555, 0.7977, 6.532), (0.9842, 1.502, 3.789), (1.067, 1.662, 3.433), (1.341, 1.318, 3.789), (1.423, 1.478, 3.433), (0.9588, 1.452, 3.088), (1.315, 1.269, 3.088), (0.7932, 1.131, 3.804), (1.15, 0.947, 3.804), (0.6954, 1.386, 3.443), (1.385, 1.404, 3.597), (1.417, 1.021, 3.432), (1.026, 1.583, 3.608), (0.1303, 0.2541, 3.72), (1.387, 0.2541, 1.998), (0.1021, 0.1467, 2.788), (0.1021, 0.1467, 2.096), (1.387, 0.2541, 3.706), (1.387, 0.2541, 2.899), (0.3182, 0.1297, 3.971), (0.4862, 0.3986, 1.998), (0.8238, 0.2184, 3.833), (0.9366, 0.3986, 1.998), (0.4862, 1.014, 1.128), (0.9366, 1.014, 1.128), (0.8474, 0.3196, 5.789), (1.293, 0.3978, 5.667), (-0.1714, 0.1407, 5.02), (1.894, 0.5034, 4.431), (1.764, 0.4805, 4.013), (-0.1423, 0.1458, 4.562), (2.019, 0.5254, 4.836), (0.06319, 0.1819, 5.564), (1.683, 0.4664, 5.405), (0.5189, 0.2619, 5.687), (1.327, 0.4039, 6.891), (1.681, 0.466, 6.59), (1.682, 0.1246, 6.52), (1.327, 0.06676, 6.821), (0.8297, 0.6705, 6.334), (1.16, 0.7284, 6.053), (1.231, 0.3869, 6.044), (0.8769, 0.3248, 6.345), (0.1969, -0.5081, 2.098), (0.1969, -0.5081, 3.701), (1.315, -0.5081, 2.098), (1.315, -0.5081, 3.701), (0.1969, -0.5081, 2.899), (1.315, -0.5081, 2.899), (0.5136, -0.7972, 2.098), (0.5136, -0.7972, 3.701), (0.5136, -0.7972, 2.899), (0.9144, -0.7972, 3.701), (0.9144, -0.7972, 2.899), (0.9144, -0.7972, 2.098), (0.9144, -1.226, 1.227), (0.5136, -1.226, 1.227), (0.4588, -0.801, 1.029), (0.9588, -0.801, 1.029), (0.5261, -0.6047, 3.951), (0.9417, -0.5317, 3.837), (1.029, -0.7105, 5.723), (1.444, -0.6375, 5.61), (0.02556, -0.8866, 5.014), (2.062, -0.5291, 4.434), (1.448, -1.425, 4.663), (0.7969, -1.539, 4.84), (0.637, -1.334, 4.387), (1.291, -1.227, 4.216), (0.03789, -0.8845, 4.562), (1.945, -0.5496, 4.013), (2.171, -0.5098, 4.844), (0.2631, -0.8449, 5.559), (0.9012, -1.358, 5.339), (1.553, -1.252, 5.161), (1.818, -0.5718, 5.388), (0.6911, -0.7698, 5.654), (1.444, -0.7316, 6.698), (1.81, -0.5078, 6.613), (1.2, -1.547, 3.435), (1.34, -1.66, 3.079), (1.452, -1.235, 3.435), (1.592, -1.348, 3.079), (1.157, -1.512, 2.734), (1.408, -1.2, 2.734), (0.8751, -1.285, 3.45), (1.127, -0.9731, 3.45), (0.8889, -1.558, 3.089), (1.527, -1.296, 3.243), (1.401, -0.9326, 3.078), (1.271, -1.605, 3.254), (0.1303, -0.2541, 3.72), (1.387, -0.2541, 1.998), (0.1021, -0.1467, 2.788), (0.1021, -0.1467, 2.096), (1.387, -0.2541, 3.706), (1.387, -0.2541, 2.899), (0.4058, -0.3689, 3.971), (0.4862, -0.3986, 1.998), (0.9113, -0.2801, 3.833), (0.9366, -0.3986, 1.998), (0.4862, -1.014, 1.128), (0.9366, -1.014, 1.128), (0.968, -0.3672, 5.789), (1.414, -0.2889, 5.667), (-0.05083, -0.5461, 5.02), (2.015, -0.1834, 4.431), (1.884, -0.2063, 4.013), (-0.02166, -0.5409, 4.562), (2.14, -0.1614, 4.836), (0.1838, -0.5049, 5.564), (1.804, -0.2204, 5.405), (0.6395, -0.4248, 5.687), (1.289, -0.4506, 6.861), (1.681, -0.2107, 6.77), (1.271, -0.6755, 6.101), (1.637, -0.4516, 6.016), (1.484, -0.1466, 6.089), (1.092, -0.3866, 6.18), (1.11, -0.1639, 6.845), (1.504, 0.07133, 6.752), (1.296, 0.0568, 6.038), (0.926, -0.003674, 6.352), (0.9284, -0.1137, 6.253), (1.34, 0.1317, 6.157), (0.1303, 0.2541, 1.998), (0.06367, 0.0, 1.965), (0.06367, 0.0, 2.788), (0.1303, 0.2541, 2.899), (0.1303, -0.2541, 1.998), (0.1303, -0.2541, 2.899), (0.06236, 0.0, 2.527), (0.1021, 0.1467, 2.527), (0.1021, -0.1467, 2.527), (0.06098, 0.0, 2.251), (0.1021, -0.1467, 2.247), (0.1021, 0.1467, 2.241), (-0.243, 0.3888, 2.759), (-0.3484, 8.503e-06, 2.76), (-0.243, -0.3888, 2.759), (-0.352, 8.503e-06, 2.028), (-0.243, -0.3888, 2.018), (-0.243, 0.3888, 2.002)], [], [(183, 68, 1, 4), (10, 9, 3, 5), (11, 10, 5, 2), (180, 183, 4, 0), (0, 4, 8, 6), (4, 1, 7, 8), (6, 8, 10, 11), (61, 60, 57, 59), (6, 11, 22, 23), (72, 76, 20, 15), (180, 75, 19, 181), (9, 7, 26, 27), (69, 73, 16, 14), (7, 1, 26), (77, 69, 14, 21), (73, 72, 15, 16), (78, 79, 25, 24), (77, 21, 25, 79), (75, 6, 23, 78), (21, 19, 24, 25), (27, 3, 9), (74, 68, 13, 18), (33, 36, 49, 44), (83, 33, 44, 86), (82, 35, 47, 87), (74, 18, 43, 85), (76, 27, 42, 84), (27, 40, 42), (36, 40, 39, 37), (30, 49, 48, 28), (37, 39, 41, 32), (28, 48, 53), (42, 40, 36, 33), (41, 39, 26), (39, 40, 27, 26), (84, 42, 33, 83), (85, 43, 35, 82), (45, 48, 37, 32), (86, 44, 51, 88), (87, 47, 52, 89), (48, 49, 36, 37), (44, 49, 51), (88, 51, 30, 81), (51, 49, 30), (53, 48, 45), (89, 52, 29, 80), (95, 94, 54, 55), (96, 95, 55, 91), (57, 67, 65, 59), (60, 64, 67, 57), (63, 66, 65, 58), (62, 63, 58, 56), (7, 9, 63, 62), (9, 66, 63), (8, 64, 60), (10, 8, 60, 61), (64, 7, 62), (65, 66, 61, 59), (66, 9, 10), (65, 67, 56, 58), (67, 64, 62, 56), (10, 61, 66), (64, 8, 7), (94, 97, 90, 54), (53, 89, 80, 28), (50, 88, 81, 31), (45, 87, 89, 53), (46, 86, 88, 50), (41, 85, 82, 32), (38, 84, 83, 34), (20, 76, 84, 38), (26, 74, 85, 41), (32, 82, 87, 45), (34, 83, 86, 46), (26, 1, 68, 74), (19, 75, 78, 24), (11, 77, 79, 22), (23, 22, 79, 78), (5, 3, 72, 73), (11, 2, 69, 77), (2, 5, 73, 69), (0, 6, 75, 180), (3, 27, 76, 72), (12, 189, 191, 71), (17, 13, 68, 183), (28, 80, 97, 94), (91, 55, 54, 90), (81, 30, 95, 96), (30, 28, 94, 95), (185, 102, 99, 146), (108, 103, 101, 107), (109, 100, 103, 108), (184, 98, 102, 185), (98, 104, 106, 102), (102, 106, 105, 99), (104, 109, 108, 106), (139, 137, 135, 138), (104, 111, 110, 109), (150, 15, 20, 154), (184, 181, 19, 153), (107, 115, 114, 105), (147, 14, 16, 151), (105, 114, 99), (155, 21, 14, 147), (151, 16, 15, 150), (156, 112, 113, 157), (155, 157, 113, 21), (153, 156, 111, 104), (21, 113, 112, 19), (115, 107, 101), (152, 18, 13, 146), (119, 126, 129, 120), (161, 164, 126, 119), (160, 165, 47, 35), (152, 163, 43, 18), (154, 162, 125, 115), (115, 125, 123), (120, 121, 122, 123), (117, 116, 128, 129), (121, 118, 124, 122), (116, 131, 128), (125, 119, 120, 123), (124, 114, 122), (122, 114, 115, 123), (162, 161, 119, 125), (163, 160, 35, 43), (127, 118, 121, 128), (164, 166, 130, 126), (165, 167, 52, 47), (128, 121, 120, 129), (126, 130, 129), (166, 159, 117, 130), (130, 117, 129), (131, 127, 128), (167, 158, 29, 52), (171, 133, 132, 170), (172, 169, 133, 171), (135, 137, 143, 145), (138, 135, 145, 142), (141, 136, 143, 144), (140, 134, 136, 141), (105, 140, 141, 107), (107, 141, 144), (106, 138, 142), (108, 139, 138, 106), (142, 140, 105), (143, 137, 139, 144), (144, 108, 107), (143, 136, 134, 145), (145, 134, 140, 142), (108, 144, 139), (142, 105, 106), (170, 132, 168, 173), (133, 169, 168, 132), (131, 116, 158, 167), (50, 31, 159, 166), (127, 131, 167, 165), (46, 50, 166, 164), (124, 118, 160, 163), (38, 34, 161, 162), (20, 38, 162, 154), (114, 124, 163, 152), (118, 127, 165, 160), (34, 46, 164, 161), (114, 152, 146, 99), (19, 112, 156, 153), (109, 110, 157, 155), (111, 156, 157, 110), (103, 151, 150, 101), (109, 155, 147, 100), (100, 147, 151, 103), (98, 184, 153, 104), (101, 150, 154, 115), (12, 149, 190, 189), (17, 185, 146, 13), (116, 170, 173, 158), (29, 31, 176, 177), (159, 172, 171, 117), (117, 171, 170, 116), (168, 169, 175, 174), (172, 159, 31, 179), (96, 176, 31, 81), (80, 29, 177, 97), (158, 173, 178, 29), (92, 176, 96, 91), (175, 179, 178, 174), (177, 93, 90, 97), (178, 173, 168, 174), (178, 179, 31, 29), (179, 175, 169, 172), (91, 90, 93, 92), (93, 177, 176, 92), (12, 71, 180, 181), (70, 182, 17, 183), (71, 191, 187, 70, 183, 180), (149, 12, 181, 184), (182, 148, 185, 17), (148, 188, 190, 149, 184, 185), (197, 195, 193, 192), (187, 186, 182, 70), (186, 188, 148, 182), (190, 188, 194, 196), (191, 189, 195, 197), (195, 196, 194, 193), (188, 186, 193, 194), (189, 190, 196, 195), (187, 191, 197, 192), (186, 187, 192, 193)])
_uv = me_cube_007.uv_layers.new(name='UVMap')
_uv.uv.foreach_set('vector', [0.5, 0.1875, 0.625, 0.1875, 0.625, 0.25, 0.5, 0.25, 0.5, 0.4375, 0.625, 0.4375, 0.625, 0.5, 0.5, 0.5, 0.375, 0.4375, 0.5, 0.4375, 0.5, 0.5, 0.375, 0.5, 0.375, 0.1875, 0.5, 0.1875, 0.5, 0.25, 0.375, 0.25, 0.375, 0.25, 0.5, 0.25, 0.5, 0.375, 0.375, 0.375, 0.5, 0.25, 0.625, 0.25, 0.625, 0.375, 0.5, 0.375, 0.375, 0.375, 0.5, 0.375, 0.5, 0.4375, 0.375, 0.4375, 0.5, 0.4375, 0.5, 0.375, 0.5, 0.375, 0.5, 0.4375, 0.375, 0.375, 0.375, 0.4375, 0.375, 0.4375, 0.375, 0.375, 0.625, 0.5625, 0.6875, 0.5853, 0.6875, 0.625, 0.625, 0.625, 0.125, 0.5625, 0.25, 0.5625, 0.25, 0.625, 0.125, 0.625, 0.6875, 0.5, 0.75, 0.5, 0.75, 0.5456, 0.6875, 0.5456, 0.375, 0.5625, 0.5, 0.5625, 0.5, 0.625, 0.375, 0.625, 0.75, 0.5, 0.875, 0.5, 0.75, 0.5456, 0.3125, 0.5625, 0.375, 0.5625, 0.375, 0.625, 0.3125, 0.625, 0.5, 0.5625, 0.625, 0.5625, 0.625, 0.625, 0.5, 0.625, 0.25, 0.5625, 0.3125, 0.5625, 0.3125, 0.625, 0.25, 0.625, 0.3125, 0.5625, 0.3125, 0.625, 0.3125, 0.625, 0.3125, 0.5625, 0.25, 0.5625, 0.25, 0.5, 0.25, 0.5, 0.25, 0.5625, 0.3125, 0.625, 0.25, 0.625, 0.25, 0.625, 0.3125, 0.625, 0.6875, 0.5456, 0.625, 0.5, 0.6875, 0.5, 0.75, 0.5853, 0.875, 0.5625, 0.875, 0.625, 0.75, 0.625, 0.6875, 0.5456, 0.7144, 0.5456, 0.701, 0.5456, 0.6875, 0.5456, 0.6875, 0.5853, 0.6875, 0.5456, 0.6875, 0.5456, 0.6875, 0.5853, 0.75, 0.5853, 0.75, 0.625, 0.75, 0.625, 0.75, 0.5853, 0.75, 0.5853, 0.75, 0.625, 0.75, 0.625, 0.75, 0.5853, 0.6875, 0.5853, 0.6875, 0.5456, 0.6875, 0.5456, 0.6875, 0.5853, 0.6875, 0.5456, 0.7015, 0.5456, 0.6875, 0.5456, 0.7144, 0.5456, 0.7015, 0.5456, 0.737, 0.5456, 0.7248, 0.5456, 0.6875, 0.5456, 0.701, 0.5456, 0.7375, 0.5456, 0.75, 0.5456, 0.7248, 0.5456, 0.737, 0.5456, 0.75, 0.5456, 0.75, 0.5456, 0.75, 0.5456, 0.7375, 0.5456, 0.75, 0.5456, 0.6875, 0.5456, 0.7015, 0.5456, 0.7144, 0.5456, 0.6875, 0.5456, 0.75, 0.5456, 0.737, 0.5456, 0.75, 0.5456, 0.737, 0.5456, 0.7015, 0.5456, 0.6875, 0.5456, 0.75, 0.5456, 0.6875, 0.5853, 0.6875, 0.5456, 0.6875, 0.5456, 0.6875, 0.5853, 0.75, 0.5853, 0.75, 0.625, 0.75, 0.625, 0.75, 0.5853, 0.75, 0.5456, 0.7375, 0.5456, 0.7248, 0.5456, 0.75, 0.5456, 0.6875, 0.5853, 0.6875, 0.5456, 0.6875, 0.5456, 0.6875, 0.5853, 0.75, 0.5853, 0.75, 0.625, 0.75, 0.625, 0.75, 0.5853, 0.7375, 0.5456, 0.701, 0.5456, 0.7144, 0.5456, 0.7248, 0.5456, 0.6875, 0.5456, 0.701, 0.5456, 0.6875, 0.5456, 0.6875, 0.5853, 0.6875, 0.5456, 0.6875, 0.5456, 0.6875, 0.5853, 0.6875, 0.5456, 0.701, 0.5456, 0.6875, 0.5456, 0.75, 0.5456, 0.7375, 0.5456, 0.75, 0.5456, 0.75, 0.5853, 0.75, 0.625, 0.75, 0.625, 0.75, 0.5853, 0.6875, 0.5456, 0.75, 0.5456, 0.75, 0.5456, 0.6875, 0.5456, 0.6875, 0.5853, 0.6875, 0.5456, 0.6875, 0.5456, 0.6875, 0.5853, 0.5, 0.375, 0.5619, 0.375, 0.5601, 0.4375, 0.5, 0.4375, 0.5, 0.375, 0.562, 0.375, 0.5619, 0.375, 0.5, 0.375, 0.625, 0.4375, 0.56, 0.4375, 0.5601, 0.4375, 0.625, 0.4375, 0.75, 0.5, 0.6875, 0.5, 0.6875, 0.5, 0.75, 0.5, 0.75, 0.5, 0.6875, 0.5, 0.6875, 0.5, 0.75, 0.5, 0.625, 0.4375, 0.56, 0.4375, 0.625, 0.4375, 0.5, 0.375, 0.562, 0.375, 0.5, 0.375, 0.5, 0.4375, 0.5, 0.375, 0.5, 0.375, 0.5, 0.4375, 0.562, 0.375, 0.625, 0.375, 0.625, 0.375, 0.5601, 0.4375, 0.56, 0.4375, 0.5, 0.4375, 0.5, 0.4375, 0.56, 0.4375, 0.625, 0.4375, 0.5, 0.4375, 0.5601, 0.4375, 0.5619, 0.375, 0.625, 0.375, 0.625, 0.4375, 0.5619, 0.375, 0.562, 0.375, 0.625, 0.375, 0.625, 0.375, 0.5, 0.4375, 0.5, 0.4375, 0.56, 0.4375, 0.562, 0.375, 0.5, 0.375, 0.625, 0.375, 0.75, 0.5456, 0.75, 0.5853, 0.75, 0.5853, 0.75, 0.5456, 0.75, 0.5456, 0.75, 0.5853, 0.75, 0.5853, 0.75, 0.5456, 0.6875, 0.625, 0.6875, 0.5853, 0.6875, 0.5853, 0.6875, 0.625, 0.75, 0.5456, 0.75, 0.5853, 0.75, 0.5853, 0.75, 0.5456, 0.6875, 0.625, 0.6875, 0.5853, 0.6875, 0.5853, 0.6875, 0.625, 0.75, 0.5456, 0.75, 0.5853, 0.75, 0.5853, 0.75, 0.5456, 0.6875, 0.625, 0.6875, 0.5853, 0.6875, 0.5853, 0.6875, 0.625, 0.6875, 0.625, 0.6875, 0.5853, 0.6875, 0.5853, 0.6875, 0.625, 0.75, 0.5456, 0.75, 0.5853, 0.75, 0.5853, 0.75, 0.5456, 0.75, 0.5456, 0.75, 0.5853, 0.75, 0.5853, 0.75, 0.5456, 0.6875, 0.625, 0.6875, 0.5853, 0.6875, 0.5853, 0.6875, 0.625, 0.75, 0.5456, 0.875, 0.5, 0.875, 0.5625, 0.75, 0.5853, 0.25, 0.625, 0.25, 0.5625, 0.25, 0.5625, 0.25, 0.625, 0.3125, 0.5, 0.3125, 0.5625, 0.3125, 0.5625, 0.3125, 0.5, 0.25, 0.5, 0.3125, 0.5, 0.3125, 0.5625, 0.25, 0.5625, 0.5, 0.5, 0.625, 0.5, 0.625, 0.5625, 0.5, 0.5625, 0.3125, 0.5, 0.375, 0.5, 0.375, 0.5625, 0.3125, 0.5625, 0.375, 0.5, 0.5, 0.5, 0.5, 0.5625, 0.375, 0.5625, 0.125, 0.5, 0.25, 0.5, 0.25, 0.5625, 0.125, 0.5625, 0.625, 0.5, 0.6875, 0.5456, 0.6875, 0.5853, 0.625, 0.5625, 0.39, 0.1248, 0.4133, 0.1248, 0.41, 0.1611, 0.3902, 0.1611, 0.5, 0.125, 0.625, 0.125, 0.625, 0.1875, 0.5, 0.1875, 0.75, 0.5456, 0.75, 0.5853, 0.75, 0.5853, 0.75, 0.5456, 0.6875, 0.5853, 0.6875, 0.5456, 0.75, 0.5456, 0.75, 0.5853, 0.6875, 0.5853, 0.6875, 0.5456, 0.6875, 0.5456, 0.6875, 0.5853, 0.6875, 0.5456, 0.75, 0.5456, 0.75, 0.5456, 0.6875, 0.5456, 0.5, 0.1875, 0.5, 0.25, 0.625, 0.25, 0.625, 0.1875, 0.5, 0.4375, 0.5, 0.5, 0.625, 0.5, 0.625, 0.4375, 0.375, 0.4375, 0.375, 0.5, 0.5, 0.5, 0.5, 0.4375, 0.375, 0.1875, 0.375, 0.25, 0.5, 0.25, 0.5, 0.1875, 0.375, 0.25, 0.375, 0.375, 0.5, 0.375, 0.5, 0.25, 0.5, 0.25, 0.5, 0.375, 0.625, 0.375, 0.625, 0.25, 0.375, 0.375, 0.375, 0.4375, 0.5, 0.4375, 0.5, 0.375, 0.5, 0.4375, 0.5, 0.4375, 0.5, 0.375, 0.5, 0.375, 0.375, 0.375, 0.375, 0.375, 0.375, 0.4375, 0.375, 0.4375, 0.625, 0.5625, 0.625, 0.625, 0.6875, 0.625, 0.6875, 0.5853, 0.125, 0.5625, 0.125, 0.625, 0.25, 0.625, 0.25, 0.5625, 0.6875, 0.5, 0.6875, 0.5456, 0.75, 0.5456, 0.75, 0.5, 0.375, 0.5625, 0.375, 0.625, 0.5, 0.625, 0.5, 0.5625, 0.75, 0.5, 0.75, 0.5456, 0.875, 0.5, 0.3125, 0.5625, 0.3125, 0.625, 0.375, 0.625, 0.375, 0.5625, 0.5, 0.5625, 0.5, 0.625, 0.625, 0.625, 0.625, 0.5625, 0.25, 0.5625, 0.25, 0.625, 0.3125, 0.625, 0.3125, 0.5625, 0.3125, 0.5625, 0.3125, 0.5625, 0.3125, 0.625, 0.3125, 0.625, 0.25, 0.5625, 0.25, 0.5625, 0.25, 0.5, 0.25, 0.5, 0.3125, 0.625, 0.3125, 0.625, 0.25, 0.625, 0.25, 0.625, 0.6875, 0.5456, 0.6875, 0.5, 0.625, 0.5, 0.75, 0.5853, 0.75, 0.625, 0.875, 0.625, 0.875, 0.5625, 0.6875, 0.5456, 0.6875, 0.5456, 0.701, 0.5456, 0.7144, 0.5456, 0.6875, 0.5853, 0.6875, 0.5853, 0.6875, 0.5456, 0.6875, 0.5456, 0.75, 0.5853, 0.75, 0.5853, 0.75, 0.625, 0.75, 0.625, 0.75, 0.5853, 0.75, 0.5853, 0.75, 0.625, 0.75, 0.625, 0.6875, 0.5853, 0.6875, 0.5853, 0.6875, 0.5456, 0.6875, 0.5456, 0.6875, 0.5456, 0.6875, 0.5456, 0.7015, 0.5456, 0.7144, 0.5456, 0.7248, 0.5456, 0.737, 0.5456, 0.7015, 0.5456, 0.6875, 0.5456, 0.75, 0.5456, 0.7375, 0.5456, 0.701, 0.5456, 0.7248, 0.5456, 0.75, 0.5456, 0.75, 0.5456, 0.737, 0.5456, 0.75, 0.5456, 0.75, 0.5456, 0.7375, 0.5456, 0.6875, 0.5456, 0.6875, 0.5456, 0.7144, 0.5456, 0.7015, 0.5456, 0.75, 0.5456, 0.75, 0.5456, 0.737, 0.5456, 0.737, 0.5456, 0.75, 0.5456, 0.6875, 0.5456, 0.7015, 0.5456, 0.6875, 0.5853, 0.6875, 0.5853, 0.6875, 0.5456, 0.6875, 0.5456, 0.75, 0.5853, 0.75, 0.5853, 0.75, 0.625, 0.75, 0.625, 0.75, 0.5456, 0.75, 0.5456, 0.7248, 0.5456, 0.7375, 0.5456, 0.6875, 0.5853, 0.6875, 0.5853, 0.6875, 0.5456, 0.6875, 0.5456, 0.75, 0.5853, 0.75, 0.5853, 0.75, 0.625, 0.75, 0.625, 0.7375, 0.5456, 0.7248, 0.5456, 0.7144, 0.5456, 0.701, 0.5456, 0.6875, 0.5456, 0.6875, 0.5456, 0.701, 0.5456, 0.6875, 0.5853, 0.6875, 0.5853, 0.6875, 0.5456, 0.6875, 0.5456, 0.6875, 0.5456, 0.6875, 0.5456, 0.701, 0.5456, 0.75, 0.5456, 0.75, 0.5456, 0.7375, 0.5456, 0.75, 0.5853, 0.75, 0.5853, 0.75, 0.625, 0.75, 0.625, 0.6875, 0.5456, 0.6875, 0.5456, 0.75, 0.5456, 0.75, 0.5456, 0.6875, 0.5853, 0.6875, 0.5853, 0.6875, 0.5456, 0.6875, 0.5456, 0.5, 0.375, 0.5, 0.4375, 0.5601, 0.4375, 0.5619, 0.375, 0.5, 0.375, 0.5, 0.375, 0.5619, 0.375, 0.562, 0.375, 0.625, 0.4375, 0.625, 0.4375, 0.5601, 0.4375, 0.56, 0.4375, 0.75, 0.5, 0.75, 0.5, 0.6875, 0.5, 0.6875, 0.5, 0.75, 0.5, 0.75, 0.5, 0.6875, 0.5, 0.6875, 0.5, 0.625, 0.4375, 0.625, 0.4375, 0.56, 0.4375, 0.5, 0.375, 0.5, 0.375, 0.562, 0.375, 0.5, 0.4375, 0.5, 0.4375, 0.5, 0.375, 0.5, 0.375, 0.562, 0.375, 0.625, 0.375, 0.625, 0.375, 0.5601, 0.4375, 0.5, 0.4375, 0.5, 0.4375, 0.56, 0.4375, 0.56, 0.4375, 0.5, 0.4375, 0.625, 0.4375, 0.5601, 0.4375, 0.625, 0.4375, 0.625, 0.375, 0.5619, 0.375, 0.5619, 0.375, 0.625, 0.375, 0.625, 0.375, 0.562, 0.375, 0.5, 0.4375, 0.56, 0.4375, 0.5, 0.4375, 0.562, 0.375, 0.625, 0.375, 0.5, 0.375, 0.75, 0.5456, 0.75, 0.5456, 0.75, 0.5853, 0.75, 0.5853, 0.6875, 0.5456, 0.6875, 0.5853, 0.75, 0.5853, 0.75, 0.5456, 0.75, 0.5456, 0.75, 0.5456, 0.75, 0.5853, 0.75, 0.5853, 0.6875, 0.625, 0.6875, 0.625, 0.6875, 0.5853, 0.6875, 0.5853, 0.75, 0.5456, 0.75, 0.5456, 0.75, 0.5853, 0.75, 0.5853, 0.6875, 0.625, 0.6875, 0.625, 0.6875, 0.5853, 0.6875, 0.5853, 0.75, 0.5456, 0.75, 0.5456, 0.75, 0.5853, 0.75, 0.5853, 0.6875, 0.625, 0.6875, 0.625, 0.6875, 0.5853, 0.6875, 0.5853, 0.6875, 0.625, 0.6875, 0.625, 0.6875, 0.5853, 0.6875, 0.5853, 0.75, 0.5456, 0.75, 0.5456, 0.75, 0.5853, 0.75, 0.5853, 0.75, 0.5456, 0.75, 0.5456, 0.75, 0.5853, 0.75, 0.5853, 0.6875, 0.625, 0.6875, 0.625, 0.6875, 0.5853, 0.6875, 0.5853, 0.75, 0.5456, 0.75, 0.5853, 0.875, 0.5625, 0.875, 0.5, 0.25, 0.625, 0.25, 0.625, 0.25, 0.5625, 0.25, 0.5625, 0.3125, 0.5, 0.3125, 0.5, 0.3125, 0.5625, 0.3125, 0.5625, 0.25, 0.5, 0.25, 0.5625, 0.3125, 0.5625, 0.3125, 0.5, 0.5, 0.5, 0.5, 0.5625, 0.625, 0.5625, 0.625, 0.5, 0.3125, 0.5, 0.3125, 0.5625, 0.375, 0.5625, 0.375, 0.5, 0.375, 0.5, 0.375, 0.5625, 0.5, 0.5625, 0.5, 0.5, 0.125, 0.5, 0.125, 0.5625, 0.25, 0.5625, 0.25, 0.5, 0.625, 0.5, 0.625, 0.5625, 0.6875, 0.5853, 0.6875, 0.5456, 0.39, 0.1248, 0.3902, 0.1611, 0.4109, 0.1611, 0.4133, 0.1248, 0.5, 0.125, 0.5, 0.1875, 0.625, 0.1875, 0.625, 0.125, 0.75, 0.5456, 0.75, 0.5456, 0.75, 0.5853, 0.75, 0.5853, 0.0, 0.0, 0.0, 0.0, 0.0, 0.0, 0.0, 0.0, 0.6875, 0.5853, 0.6875, 0.5853, 0.6875, 0.5456, 0.6875, 0.5456, 0.6875, 0.5456, 0.6875, 0.5456, 0.75, 0.5456, 0.75, 0.5456, 0.75, 0.5853, 0.6875, 0.5853, 0.6875, 0.5853, 0.75, 0.5853, 0.0, 0.0, 0.0, 0.0, 0.0, 0.0, 0.0, 0.0, 0.0, 0.0, 0.0, 0.0, 0.0, 0.0, 0.0, 0.0, 0.0, 0.0, 0.0, 0.0, 0.0, 0.0, 0.0, 0.0, 0.0, 0.0, 0.0, 0.0, 0.0, 0.0, 0.0, 0.0, 0.0, 0.0, 0.0, 0.0, 0.0, 0.0, 0.6875, 0.5853, 0.0, 0.0, 0.0, 0.0, 0.0, 0.0, 0.0, 0.0, 0.0, 0.0, 0.0, 0.0, 0.0, 0.0, 0.0, 0.0, 0.0, 0.0, 0.0, 0.0, 0.0, 0.0, 0.0, 0.0, 0.0, 0.0, 0.0, 0.0, 0.0, 0.0, 0.0, 0.0, 0.0, 0.0, 0.0, 0.0, 0.0, 0.0, 0.0, 0.0, 0.6875, 0.5853, 0.75, 0.5853, 0.0, 0.0, 0.0, 0.0, 0.0, 0.0, 0.0, 0.0, 0.0, 0.0, 0.0, 0.0, 0.39, 0.1248, 0.3902, 0.1611, 0.375, 0.1875, 0.375, 0.125, 0.4848, 0.1611, 0.4851, 0.125, 0.5, 0.125, 0.5, 0.1875, 0.3902, 0.1611, 0.41, 0.1611, 0.4491, 0.1611, 0.4848, 0.1611, 0.5, 0.1875, 0.375, 0.1875, 0.3902, 0.1611, 0.39, 0.1248, 0.375, 0.125, 0.375, 0.1875, 0.4851, 0.125, 0.4848, 0.1611, 0.5, 0.1875, 0.5, 0.125, 0.4848, 0.1611, 0.4491, 0.1611, 0.4109, 0.1611, 0.3902, 0.1611, 0.375, 0.1875, 0.5, 0.1875, 0.41, 0.1611, 0.4133, 0.1248, 0.4502, 0.1249, 0.4491, 0.1611, 0.4491, 0.1611, 0.4502, 0.1249, 0.4851, 0.125, 0.4848, 0.1611, 0.4502, 0.1249, 0.4491, 0.1611, 0.4848, 0.1611, 0.4851, 0.125, 0.4109, 0.1611, 0.4491, 0.1611, 0.4491, 0.1611, 0.4109, 0.1611, 0.41, 0.1611, 0.4133, 0.1248, 0.4133, 0.1248, 0.41, 0.1611, 0.4133, 0.1248, 0.4109, 0.1611, 0.4491, 0.1611, 0.4502, 0.1249, 0.4491, 0.1611, 0.4502, 0.1249, 0.4502, 0.1249, 0.4491, 0.1611, 0.4133, 0.1248, 0.4109, 0.1611, 0.4109, 0.1611, 0.4133, 0.1248, 0.4491, 0.1611, 0.41, 0.1611, 0.41, 0.1611, 0.4491, 0.1611, 0.4502, 0.1249, 0.4491, 0.1611, 0.4491, 0.1611, 0.4502, 0.1249])
me_cube_007.update()
me_cube_008 = bpy.data.meshes.new('Cube.008')
me_cube_008.from_pydata([(-0.1362, 0.1349, 2.417), (1.335, 0.1273, 3.054), (0.3031, 0.3204, 1.405), (1.774, 0.3127, 2.043), (0.5993, 0.1311, 2.736), (1.039, 0.3166, 1.724), (-0.1602, 0.3946, 2.233), (1.441, 0.4649, 2.812), (0.7059, 0.4687, 2.494), (1.599, 0.5313, 2.45), (0.8634, 0.5352, 2.131), (0.07121, 0.5052, 1.925), (-0.1774, -0.3887, 2.454), (1.35, -0.3961, 3.112), (0.3644, -0.09965, 1.22), (1.871, -0.1645, 1.839), (1.126, -0.1607, 1.516), (0.5783, -0.3921, 2.778), (1.563, -0.2866, 2.528), (0.06509, -0.698, 2.043), (1.923, -0.561, 2.094), (0.2355, -0.3806, 1.696), (-0.6792, 0.9769, 1.53), (-0.9107, 0.8663, 1.838), (-1.057, 0.4573, 1.653), (-0.7684, 0.5952, 1.268), (1.758, 0.09563, 2.214), (2.009, -0.09596, 1.912), (3.254, 0.4299, 3.242), (3.192, -0.174, 3.624), (3.505, 0.2384, 2.94), (3.483, -0.3755, 3.27), (2.042, 0.6958, 3.224), (3.255, -0.2472, 1.725), (3.13, -0.8832, 1.984), (1.884, 0.08771, 3.529), (2.975, 0.7967, 1.978), (2.583, 1.097, 2.451), (2.763, -0.9076, 1.743), (2.164, 0.8487, 2.261), (2.563, 0.5566, 1.788), (1.772, 0.6004, 2.874), (2.904, -0.284, 1.465), (1.632, -0.02389, 3.151), (3.593, -0.2101, 1.979), (2.562, 0.708, 3.515), (3.486, -0.8604, 2.215), (2.396, 0.09523, 3.824), (2.96, 0.9988, 2.826), (3.354, 0.7061, 2.349), (3.608, -0.6118, 2.834), (3.656, 0.04201, 2.576), (2.862, -0.07109, 3.687), (2.951, 0.5532, 3.365), (4.13, 0.528, 3.906), (4.38, 0.3365, 3.604), (1.669, 0.9986, 1.981), (1.312, 1.151, 1.888), (1.719, 0.8834, 1.6), (1.362, 1.036, 1.507), (0.9751, 0.9066, 1.918), (1.025, 0.7913, 1.537), (1.692, 0.6004, 2.105), (1.742, 0.4851, 1.724), (1.305, 0.8132, 2.204), (1.527, 0.9655, 1.55), (1.395, 0.5857, 1.433), (1.488, 1.076, 1.934), (1.342, -0.1344, 3.083), (0.3223, 0.1218, 1.361), (0.4825, -0.2405, 2.722), (-0.1523, -0.2372, 2.446), (1.823, 0.0741, 1.941), (1.082, 0.07796, 1.62), (1.661, -0.09547, 2.371), (-0.2134, 0.01183, 2.091), (1.966, -0.3285, 2.003), (0.04666, 0.1361, 1.745), (-0.9839, 0.6618, 1.745), (-0.7238, 0.786, 1.399), (3.224, 0.1313, 3.431), (3.492, -0.07404, 3.107), (1.963, 0.3918, 3.377), (3.193, -0.5652, 1.854), (2.834, -0.5958, 1.604), (1.702, 0.2883, 3.013), (3.539, -0.5352, 2.097), (2.48, 0.405, 3.668), (3.632, -0.2849, 2.705), (2.907, 0.2444, 3.525), (4.119, 0.2317, 4.11), (4.388, 0.02631, 3.786), (4.248, -0.2826, 3.865), (3.98, -0.07338, 4.188), (3.634, 0.4725, 3.53), (3.885, 0.281, 3.228), (3.823, -0.03705, 3.357), (3.554, 0.1683, 3.682), (-0.07356, -0.8672, 2.26), (1.397, -0.8749, 2.898), (0.4432, -0.6355, 1.273), (1.837, -0.6894, 1.886), (0.6619, -0.871, 2.579), (1.101, -0.6855, 1.568), (0.3477, -1.3, 1.628), (1.54, -1.107, 2.567), (0.8042, -1.104, 2.248), (1.697, -1.041, 2.204), (0.9616, -1.037, 1.886), (0.4886, -1.043, 1.279), (-0.4514, -1.342, 0.9491), (-0.5208, -1.557, 1.281), (-0.7139, -1.207, 1.533), (-0.6275, -0.9396, 1.119), (1.553, -0.8098, 2.618), (1.804, -1.001, 2.316), (2.972, -0.8174, 3.799), (3.223, -1.009, 3.496), (1.76, -0.5515, 3.781), (2.973, -1.495, 2.281), (2.38, -1.839, 3.154), (1.987, -1.539, 3.627), (1.661, -1.375, 3.253), (2.057, -1.682, 2.787), (1.49, -0.6469, 3.43), (2.623, -1.531, 2.021), (3.311, -1.457, 2.535), (2.28, -0.5392, 4.072), (2.43, -1.35, 3.873), (2.82, -1.657, 3.403), (3.374, -1.205, 3.133), (2.669, -0.6941, 3.922), (3.848, -0.7192, 4.462), (4.099, -0.9108, 4.16), (1.864, -1.193, 1.824), (1.508, -1.325, 1.701), (1.949, -1.074, 1.451), (1.593, -1.206, 1.328), (1.182, -1.064, 1.71), (1.267, -0.9448, 1.337), (1.898, -0.7984, 1.957), (1.982, -0.6794, 1.584), (1.494, -0.9925, 2.023), (1.757, -1.145, 1.384), (1.653, -0.7569, 1.266), (1.683, -1.26, 1.761), (1.374, -0.6355, 3.005), (0.377, -0.3653, 1.227), (0.5006, -0.5298, 2.676), (-0.1343, -0.5265, 2.401), (1.854, -0.427, 1.862), (1.114, -0.4231, 1.542), (1.558, -0.5482, 2.573), (0.2562, -0.9691, 1.856), (1.863, -0.7812, 2.205), (0.362, -0.7116, 1.487), (-0.6174, -1.382, 1.407), (-0.5395, -1.141, 1.034), (3.083, -0.4923, 3.71), (3.352, -0.6977, 3.385), (1.822, -0.2319, 3.655), (3.052, -1.189, 2.132), (2.693, -1.219, 1.882), (1.561, -0.3354, 3.291), (3.399, -1.159, 2.375), (2.339, -0.2187, 3.946), (3.491, -0.9086, 2.983), (2.766, -0.3792, 3.803), (3.978, -0.392, 4.388), (4.247, -0.5973, 4.064), (3.352, -0.7748, 4.087), (3.603, -0.9663, 3.784), (3.682, -0.6607, 3.636), (3.413, -0.4553, 3.96), (3.972, -0.1084, 4.203), (4.239, -0.3187, 3.881), (3.76, -0.3419, 3.485), (3.48, -0.1238, 3.822), (3.472, -0.1588, 3.837), (3.751, -0.3779, 3.501), (-0.2377, -0.1262, 2.399), (-0.2785, -0.3876, 2.407), (0.4765, -0.3915, 2.734), (0.5888, -0.1305, 2.757), (-0.2064, -0.6272, 2.32), (0.6201, -0.6316, 2.678), (0.2365, -0.3905, 2.631), (0.2429, -0.2392, 2.618), (0.2609, -0.5286, 2.572), (-0.01741, -0.3894, 2.523), (0.004159, -0.5273, 2.461), (-0.01952, -0.2379, 2.504), (0.3056, -0.05884, 3.06), (0.2886, -0.4597, 3.095), (0.3533, -0.8257, 2.94), (-0.3842, -0.4568, 2.808), (-0.327, -0.8221, 2.645), (-0.3897, -0.05522, 2.758)], [], [(183, 68, 1, 4), (10, 9, 3, 5), (11, 10, 5, 2), (180, 183, 4, 0), (0, 4, 8, 6), (4, 1, 7, 8), (6, 8, 10, 11), (61, 60, 57, 59), (6, 11, 22, 23), (72, 76, 20, 15), (180, 75, 19, 181), (9, 7, 26, 27), (69, 73, 16, 14), (7, 1, 26), (77, 69, 14, 21), (73, 72, 15, 16), (78, 79, 25, 24), (77, 21, 25, 79), (75, 6, 23, 78), (21, 19, 24, 25), (27, 3, 9), (74, 68, 13, 18), (33, 36, 49, 44), (83, 33, 44, 86), (82, 35, 47, 87), (74, 18, 43, 85), (76, 27, 42, 84), (27, 40, 42), (36, 40, 39, 37), (30, 49, 48, 28), (37, 39, 41, 32), (28, 48, 53), (42, 40, 36, 33), (41, 39, 26), (39, 40, 27, 26), (84, 42, 33, 83), (85, 43, 35, 82), (45, 48, 37, 32), (86, 44, 51, 88), (87, 47, 52, 89), (48, 49, 36, 37), (44, 49, 51), (88, 51, 30, 81), (51, 49, 30), (53, 48, 45), (89, 52, 29, 80), (95, 94, 54, 55), (96, 95, 55, 91), (57, 67, 65, 59), (60, 64, 67, 57), (63, 66, 65, 58), (62, 63, 58, 56), (7, 9, 63, 62), (9, 66, 63), (8, 64, 60), (10, 8, 60, 61), (64, 7, 62), (65, 66, 61, 59), (66, 9, 10), (65, 67, 56, 58), (67, 64, 62, 56), (10, 61, 66), (64, 8, 7), (94, 97, 90, 54), (53, 89, 80, 28), (50, 88, 81, 31), (45, 87, 89, 53), (46, 86, 88, 50), (41, 85, 82, 32), (38, 84, 83, 34), (20, 76, 84, 38), (26, 74, 85, 41), (32, 82, 87, 45), (34, 83, 86, 46), (26, 1, 68, 74), (19, 75, 78, 24), (11, 77, 79, 22), (23, 22, 79, 78), (5, 3, 72, 73), (11, 2, 69, 77), (2, 5, 73, 69), (0, 6, 75, 180), (3, 27, 76, 72), (12, 189, 191, 71), (17, 13, 68, 183), (28, 80, 97, 94), (91, 55, 54, 90), (81, 30, 95, 96), (30, 28, 94, 95), (185, 102, 99, 146), (108, 103, 101, 107), (109, 100, 103, 108), (184, 98, 102, 185), (98, 104, 106, 102), (102, 106, 105, 99), (104, 109, 108, 106), (139, 137, 135, 138), (104, 111, 110, 109), (150, 15, 20, 154), (184, 181, 19, 153), (107, 115, 114, 105), (147, 14, 16, 151), (105, 114, 99), (155, 21, 14, 147), (151, 16, 15, 150), (156, 112, 113, 157), (155, 157, 113, 21), (153, 156, 111, 104), (21, 113, 112, 19), (115, 107, 101), (152, 18, 13, 146), (119, 126, 129, 120), (161, 164, 126, 119), (160, 165, 47, 35), (152, 163, 43, 18), (154, 162, 125, 115), (115, 125, 123), (120, 121, 122, 123), (117, 116, 128, 129), (121, 118, 124, 122), (116, 131, 128), (125, 119, 120, 123), (124, 114, 122), (122, 114, 115, 123), (162, 161, 119, 125), (163, 160, 35, 43), (127, 118, 121, 128), (164, 166, 130, 126), (165, 167, 52, 47), (128, 121, 120, 129), (126, 130, 129), (166, 159, 117, 130), (130, 117, 129), (131, 127, 128), (167, 158, 29, 52), (171, 133, 132, 170), (172, 169, 133, 171), (135, 137, 143, 145), (138, 135, 145, 142), (141, 136, 143, 144), (140, 134, 136, 141), (105, 140, 141, 107), (107, 141, 144), (106, 138, 142), (108, 139, 138, 106), (142, 140, 105), (143, 137, 139, 144), (144, 108, 107), (143, 136, 134, 145), (145, 134, 140, 142), (108, 144, 139), (142, 105, 106), (170, 132, 168, 173), (133, 169, 168, 132), (131, 116, 158, 167), (50, 31, 159, 166), (127, 131, 167, 165), (46, 50, 166, 164), (124, 118, 160, 163), (38, 34, 161, 162), (20, 38, 162, 154), (114, 124, 163, 152), (118, 127, 165, 160), (34, 46, 164, 161), (114, 152, 146, 99), (19, 112, 156, 153), (109, 110, 157, 155), (111, 156, 157, 110), (103, 151, 150, 101), (109, 155, 147, 100), (100, 147, 151, 103), (98, 184, 153, 104), (101, 150, 154, 115), (12, 149, 190, 189), (17, 185, 146, 13), (116, 170, 173, 158), (29, 31, 176, 177), (159, 172, 171, 117), (117, 171, 170, 116), (168, 169, 175, 174), (172, 159, 31, 179), (96, 176, 31, 81), (80, 29, 177, 97), (158, 173, 178, 29), (92, 176, 96, 91), (175, 179, 178, 174), (177, 93, 90, 97), (178, 173, 168, 174), (178, 179, 31, 29), (179, 175, 169, 172), (91, 90, 93, 92), (93, 177, 176, 92), (12, 71, 180, 181), (70, 182, 17, 183), (71, 191, 187, 70, 183, 180), (149, 12, 181, 184), (182, 148, 185, 17), (148, 188, 190, 149, 184, 185), (197, 195, 193, 192), (187, 186, 182, 70), (186, 188, 148, 182), (190, 188, 194, 196), (191, 189, 195, 197), (195, 196, 194, 193), (188, 186, 193, 194), (189, 190, 196, 195), (187, 191, 197, 192), (186, 187, 192, 193)])
_uv = me_cube_008.uv_layers.new(name='UVMap')
_uv.uv.foreach_set('vector', [0.5, 0.1875, 0.625, 0.1875, 0.625, 0.25, 0.5, 0.25, 0.5, 0.4375, 0.625, 0.4375, 0.625, 0.5, 0.5, 0.5, 0.375, 0.4375, 0.5, 0.4375, 0.5, 0.5, 0.375, 0.5, 0.375, 0.1875, 0.5, 0.1875, 0.5, 0.25, 0.375, 0.25, 0.375, 0.25, 0.5, 0.25, 0.5, 0.375, 0.375, 0.375, 0.5, 0.25, 0.625, 0.25, 0.625, 0.375, 0.5, 0.375, 0.375, 0.375, 0.5, 0.375, 0.5, 0.4375, 0.375, 0.4375, 0.5, 0.4375, 0.5, 0.375, 0.5, 0.375, 0.5, 0.4375, 0.375, 0.375, 0.375, 0.4375, 0.375, 0.4375, 0.375, 0.375, 0.625, 0.5625, 0.6875, 0.5853, 0.6875, 0.625, 0.625, 0.625, 0.125, 0.5625, 0.25, 0.5625, 0.25, 0.625, 0.125, 0.625, 0.6875, 0.5, 0.75, 0.5, 0.75, 0.5456, 0.6875, 0.5456, 0.375, 0.5625, 0.5, 0.5625, 0.5, 0.625, 0.375, 0.625, 0.75, 0.5, 0.875, 0.5, 0.75, 0.5456, 0.3125, 0.5625, 0.375, 0.5625, 0.375, 0.625, 0.3125, 0.625, 0.5, 0.5625, 0.625, 0.5625, 0.625, 0.625, 0.5, 0.625, 0.25, 0.5625, 0.3125, 0.5625, 0.3125, 0.625, 0.25, 0.625, 0.3125, 0.5625, 0.3125, 0.625, 0.3125, 0.625, 0.3125, 0.5625, 0.25, 0.5625, 0.25, 0.5, 0.25, 0.5, 0.25, 0.5625, 0.3125, 0.625, 0.25, 0.625, 0.25, 0.625, 0.3125, 0.625, 0.6875, 0.5456, 0.625, 0.5, 0.6875, 0.5, 0.75, 0.5853, 0.875, 0.5625, 0.875, 0.625, 0.75, 0.625, 0.6875, 0.5456, 0.7144, 0.5456, 0.701, 0.5456, 0.6875, 0.5456, 0.6875, 0.5853, 0.6875, 0.5456, 0.6875, 0.5456, 0.6875, 0.5853, 0.75, 0.5853, 0.75, 0.625, 0.75, 0.625, 0.75, 0.5853, 0.75, 0.5853, 0.75, 0.625, 0.75, 0.625, 0.75, 0.5853, 0.6875, 0.5853, 0.6875, 0.5456, 0.6875, 0.5456, 0.6875, 0.5853, 0.6875, 0.5456, 0.7015, 0.5456, 0.6875, 0.5456, 0.7144, 0.5456, 0.7015, 0.5456, 0.737, 0.5456, 0.7248, 0.5456, 0.6875, 0.5456, 0.701, 0.5456, 0.7375, 0.5456, 0.75, 0.5456, 0.7248, 0.5456, 0.737, 0.5456, 0.75, 0.5456, 0.75, 0.5456, 0.75, 0.5456, 0.7375, 0.5456, 0.75, 0.5456, 0.6875, 0.5456, 0.7015, 0.5456, 0.7144, 0.5456, 0.6875, 0.5456, 0.75, 0.5456, 0.737, 0.5456, 0.75, 0.5456, 0.737, 0.5456, 0.7015, 0.5456, 0.6875, 0.5456, 0.75, 0.5456, 0.6875, 0.5853, 0.6875, 0.5456, 0.6875, 0.5456, 0.6875, 0.5853, 0.75, 0.5853, 0.75, 0.625, 0.75, 0.625, 0.75, 0.5853, 0.75, 0.5456, 0.7375, 0.5456, 0.7248, 0.5456, 0.75, 0.5456, 0.6875, 0.5853, 0.6875, 0.5456, 0.6875, 0.5456, 0.6875, 0.5853, 0.75, 0.5853, 0.75, 0.625, 0.75, 0.625, 0.75, 0.5853, 0.7375, 0.5456, 0.701, 0.5456, 0.7144, 0.5456, 0.7248, 0.5456, 0.6875, 0.5456, 0.701, 0.5456, 0.6875, 0.5456, 0.6875, 0.5853, 0.6875, 0.5456, 0.6875, 0.5456, 0.6875, 0.5853, 0.6875, 0.5456, 0.701, 0.5456, 0.6875, 0.5456, 0.75, 0.5456, 0.7375, 0.5456, 0.75, 0.5456, 0.75, 0.5853, 0.75, 0.625, 0.75, 0.625, 0.75, 0.5853, 0.6875, 0.5456, 0.75, 0.5456, 0.75, 0.5456, 0.6875, 0.5456, 0.6875, 0.5853, 0.6875, 0.5456, 0.6875, 0.5456, 0.6875, 0.5853, 0.5, 0.375, 0.5619, 0.375, 0.5601, 0.4375, 0.5, 0.4375, 0.5, 0.375, 0.562, 0.375, 0.5619, 0.375, 0.5, 0.375, 0.625, 0.4375, 0.56, 0.4375, 0.5601, 0.4375, 0.625, 0.4375, 0.75, 0.5, 0.6875, 0.5, 0.6875, 0.5, 0.75, 0.5, 0.75, 0.5, 0.6875, 0.5, 0.6875, 0.5, 0.75, 0.5, 0.625, 0.4375, 0.56, 0.4375, 0.625, 0.4375, 0.5, 0.375, 0.562, 0.375, 0.5, 0.375, 0.5, 0.4375, 0.5, 0.375, 0.5, 0.375, 0.5, 0.4375, 0.562, 0.375, 0.625, 0.375, 0.625, 0.375, 0.5601, 0.4375, 0.56, 0.4375, 0.5, 0.4375, 0.5, 0.4375, 0.56, 0.4375, 0.625, 0.4375, 0.5, 0.4375, 0.5601, 0.4375, 0.5619, 0.375, 0.625, 0.375, 0.625, 0.4375, 0.5619, 0.375, 0.562, 0.375, 0.625, 0.375, 0.625, 0.375, 0.5, 0.4375, 0.5, 0.4375, 0.56, 0.4375, 0.562, 0.375, 0.5, 0.375, 0.625, 0.375, 0.75, 0.5456, 0.75, 0.5853, 0.75, 0.5853, 0.75, 0.5456, 0.75, 0.5456, 0.75, 0.5853, 0.75, 0.5853, 0.75, 0.5456, 0.6875, 0.625, 0.6875, 0.5853, 0.6875, 0.5853, 0.6875, 0.625, 0.75, 0.5456, 0.75, 0.5853, 0.75, 0.5853, 0.75, 0.5456, 0.6875, 0.625, 0.6875, 0.5853, 0.6875, 0.5853, 0.6875, 0.625, 0.75, 0.5456, 0.75, 0.5853, 0.75, 0.5853, 0.75, 0.5456, 0.6875, 0.625, 0.6875, 0.5853, 0.6875, 0.5853, 0.6875, 0.625, 0.6875, 0.625, 0.6875, 0.5853, 0.6875, 0.5853, 0.6875, 0.625, 0.75, 0.5456, 0.75, 0.5853, 0.75, 0.5853, 0.75, 0.5456, 0.75, 0.5456, 0.75, 0.5853, 0.75, 0.5853, 0.75, 0.5456, 0.6875, 0.625, 0.6875, 0.5853, 0.6875, 0.5853, 0.6875, 0.625, 0.75, 0.5456, 0.875, 0.5, 0.875, 0.5625, 0.75, 0.5853, 0.25, 0.625, 0.25, 0.5625, 0.25, 0.5625, 0.25, 0.625, 0.3125, 0.5, 0.3125, 0.5625, 0.3125, 0.5625, 0.3125, 0.5, 0.25, 0.5, 0.3125, 0.5, 0.3125, 0.5625, 0.25, 0.5625, 0.5, 0.5, 0.625, 0.5, 0.625, 0.5625, 0.5, 0.5625, 0.3125, 0.5, 0.375, 0.5, 0.375, 0.5625, 0.3125, 0.5625, 0.375, 0.5, 0.5, 0.5, 0.5, 0.5625, 0.375, 0.5625, 0.125, 0.5, 0.25, 0.5, 0.25, 0.5625, 0.125, 0.5625, 0.625, 0.5, 0.6875, 0.5456, 0.6875, 0.5853, 0.625, 0.5625, 0.39, 0.1248, 0.4133, 0.1248, 0.41, 0.1611, 0.3902, 0.1611, 0.5, 0.125, 0.625, 0.125, 0.625, 0.1875, 0.5, 0.1875, 0.75, 0.5456, 0.75, 0.5853, 0.75, 0.5853, 0.75, 0.5456, 0.6875, 0.5853, 0.6875, 0.5456, 0.75, 0.5456, 0.75, 0.5853, 0.6875, 0.5853, 0.6875, 0.5456, 0.6875, 0.5456, 0.6875, 0.5853, 0.6875, 0.5456, 0.75, 0.5456, 0.75, 0.5456, 0.6875, 0.5456, 0.5, 0.1875, 0.5, 0.25, 0.625, 0.25, 0.625, 0.1875, 0.5, 0.4375, 0.5, 0.5, 0.625, 0.5, 0.625, 0.4375, 0.375, 0.4375, 0.375, 0.5, 0.5, 0.5, 0.5, 0.4375, 0.375, 0.1875, 0.375, 0.25, 0.5, 0.25, 0.5, 0.1875, 0.375, 0.25, 0.375, 0.375, 0.5, 0.375, 0.5, 0.25, 0.5, 0.25, 0.5, 0.375, 0.625, 0.375, 0.625, 0.25, 0.375, 0.375, 0.375, 0.4375, 0.5, 0.4375, 0.5, 0.375, 0.5, 0.4375, 0.5, 0.4375, 0.5, 0.375, 0.5, 0.375, 0.375, 0.375, 0.375, 0.375, 0.375, 0.4375, 0.375, 0.4375, 0.625, 0.5625, 0.625, 0.625, 0.6875, 0.625, 0.6875, 0.5853, 0.125, 0.5625, 0.125, 0.625, 0.25, 0.625, 0.25, 0.5625, 0.6875, 0.5, 0.6875, 0.5456, 0.75, 0.5456, 0.75, 0.5, 0.375, 0.5625, 0.375, 0.625, 0.5, 0.625, 0.5, 0.5625, 0.75, 0.5, 0.75, 0.5456, 0.875, 0.5, 0.3125, 0.5625, 0.3125, 0.625, 0.375, 0.625, 0.375, 0.5625, 0.5, 0.5625, 0.5, 0.625, 0.625, 0.625, 0.625, 0.5625, 0.25, 0.5625, 0.25, 0.625, 0.3125, 0.625, 0.3125, 0.5625, 0.3125, 0.5625, 0.3125, 0.5625, 0.3125, 0.625, 0.3125, 0.625, 0.25, 0.5625, 0.25, 0.5625, 0.25, 0.5, 0.25, 0.5, 0.3125, 0.625, 0.3125, 0.625, 0.25, 0.625, 0.25, 0.625, 0.6875, 0.5456, 0.6875, 0.5, 0.625, 0.5, 0.75, 0.5853, 0.75, 0.625, 0.875, 0.625, 0.875, 0.5625, 0.6875, 0.5456, 0.6875, 0.5456, 0.701, 0.5456, 0.7144, 0.5456, 0.6875, 0.5853, 0.6875, 0.5853, 0.6875, 0.5456, 0.6875, 0.5456, 0.75, 0.5853, 0.75, 0.5853, 0.75, 0.625, 0.75, 0.625, 0.75, 0.5853, 0.75, 0.5853, 0.75, 0.625, 0.75, 0.625, 0.6875, 0.5853, 0.6875, 0.5853, 0.6875, 0.5456, 0.6875, 0.5456, 0.6875, 0.5456, 0.6875, 0.5456, 0.7015, 0.5456, 0.7144, 0.5456, 0.7248, 0.5456, 0.737, 0.5456, 0.7015, 0.5456, 0.6875, 0.5456, 0.75, 0.5456, 0.7375, 0.5456, 0.701, 0.5456, 0.7248, 0.5456, 0.75, 0.5456, 0.75, 0.5456, 0.737, 0.5456, 0.75, 0.5456, 0.75, 0.5456, 0.7375, 0.5456, 0.6875, 0.5456, 0.6875, 0.5456, 0.7144, 0.5456, 0.7015, 0.5456, 0.75, 0.5456, 0.75, 0.5456, 0.737, 0.5456, 0.737, 0.5456, 0.75, 0.5456, 0.6875, 0.5456, 0.7015, 0.5456, 0.6875, 0.5853, 0.6875, 0.5853, 0.6875, 0.5456, 0.6875, 0.5456, 0.75, 0.5853, 0.75, 0.5853, 0.75, 0.625, 0.75, 0.625, 0.75, 0.5456, 0.75, 0.5456, 0.7248, 0.5456, 0.7375, 0.5456, 0.6875, 0.5853, 0.6875, 0.5853, 0.6875, 0.5456, 0.6875, 0.5456, 0.75, 0.5853, 0.75, 0.5853, 0.75, 0.625, 0.75, 0.625, 0.7375, 0.5456, 0.7248, 0.5456, 0.7144, 0.5456, 0.701, 0.5456, 0.6875, 0.5456, 0.6875, 0.5456, 0.701, 0.5456, 0.6875, 0.5853, 0.6875, 0.5853, 0.6875, 0.5456, 0.6875, 0.5456, 0.6875, 0.5456, 0.6875, 0.5456, 0.701, 0.5456, 0.75, 0.5456, 0.75, 0.5456, 0.7375, 0.5456, 0.75, 0.5853, 0.75, 0.5853, 0.75, 0.625, 0.75, 0.625, 0.6875, 0.5456, 0.6875, 0.5456, 0.75, 0.5456, 0.75, 0.5456, 0.6875, 0.5853, 0.6875, 0.5853, 0.6875, 0.5456, 0.6875, 0.5456, 0.5, 0.375, 0.5, 0.4375, 0.5601, 0.4375, 0.5619, 0.375, 0.5, 0.375, 0.5, 0.375, 0.5619, 0.375, 0.562, 0.375, 0.625, 0.4375, 0.625, 0.4375, 0.5601, 0.4375, 0.56, 0.4375, 0.75, 0.5, 0.75, 0.5, 0.6875, 0.5, 0.6875, 0.5, 0.75, 0.5, 0.75, 0.5, 0.6875, 0.5, 0.6875, 0.5, 0.625, 0.4375, 0.625, 0.4375, 0.56, 0.4375, 0.5, 0.375, 0.5, 0.375, 0.562, 0.375, 0.5, 0.4375, 0.5, 0.4375, 0.5, 0.375, 0.5, 0.375, 0.562, 0.375, 0.625, 0.375, 0.625, 0.375, 0.5601, 0.4375, 0.5, 0.4375, 0.5, 0.4375, 0.56, 0.4375, 0.56, 0.4375, 0.5, 0.4375, 0.625, 0.4375, 0.5601, 0.4375, 0.625, 0.4375, 0.625, 0.375, 0.5619, 0.375, 0.5619, 0.375, 0.625, 0.375, 0.625, 0.375, 0.562, 0.375, 0.5, 0.4375, 0.56, 0.4375, 0.5, 0.4375, 0.562, 0.375, 0.625, 0.375, 0.5, 0.375, 0.75, 0.5456, 0.75, 0.5456, 0.75, 0.5853, 0.75, 0.5853, 0.6875, 0.5456, 0.6875, 0.5853, 0.75, 0.5853, 0.75, 0.5456, 0.75, 0.5456, 0.75, 0.5456, 0.75, 0.5853, 0.75, 0.5853, 0.6875, 0.625, 0.6875, 0.625, 0.6875, 0.5853, 0.6875, 0.5853, 0.75, 0.5456, 0.75, 0.5456, 0.75, 0.5853, 0.75, 0.5853, 0.6875, 0.625, 0.6875, 0.625, 0.6875, 0.5853, 0.6875, 0.5853, 0.75, 0.5456, 0.75, 0.5456, 0.75, 0.5853, 0.75, 0.5853, 0.6875, 0.625, 0.6875, 0.625, 0.6875, 0.5853, 0.6875, 0.5853, 0.6875, 0.625, 0.6875, 0.625, 0.6875, 0.5853, 0.6875, 0.5853, 0.75, 0.5456, 0.75, 0.5456, 0.75, 0.5853, 0.75, 0.5853, 0.75, 0.5456, 0.75, 0.5456, 0.75, 0.5853, 0.75, 0.5853, 0.6875, 0.625, 0.6875, 0.625, 0.6875, 0.5853, 0.6875, 0.5853, 0.75, 0.5456, 0.75, 0.5853, 0.875, 0.5625, 0.875, 0.5, 0.25, 0.625, 0.25, 0.625, 0.25, 0.5625, 0.25, 0.5625, 0.3125, 0.5, 0.3125, 0.5, 0.3125, 0.5625, 0.3125, 0.5625, 0.25, 0.5, 0.25, 0.5625, 0.3125, 0.5625, 0.3125, 0.5, 0.5, 0.5, 0.5, 0.5625, 0.625, 0.5625, 0.625, 0.5, 0.3125, 0.5, 0.3125, 0.5625, 0.375, 0.5625, 0.375, 0.5, 0.375, 0.5, 0.375, 0.5625, 0.5, 0.5625, 0.5, 0.5, 0.125, 0.5, 0.125, 0.5625, 0.25, 0.5625, 0.25, 0.5, 0.625, 0.5, 0.625, 0.5625, 0.6875, 0.5853, 0.6875, 0.5456, 0.39, 0.1248, 0.3902, 0.1611, 0.4109, 0.1611, 0.4133, 0.1248, 0.5, 0.125, 0.5, 0.1875, 0.625, 0.1875, 0.625, 0.125, 0.75, 0.5456, 0.75, 0.5456, 0.75, 0.5853, 0.75, 0.5853, 0.0, 0.0, 0.0, 0.0, 0.0, 0.0, 0.0, 0.0, 0.6875, 0.5853, 0.6875, 0.5853, 0.6875, 0.5456, 0.6875, 0.5456, 0.6875, 0.5456, 0.6875, 0.5456, 0.75, 0.5456, 0.75, 0.5456, 0.75, 0.5853, 0.6875, 0.5853, 0.6875, 0.5853, 0.75, 0.5853, 0.0, 0.0, 0.0, 0.0, 0.0, 0.0, 0.0, 0.0, 0.0, 0.0, 0.0, 0.0, 0.0, 0.0, 0.0, 0.0, 0.0, 0.0, 0.0, 0.0, 0.0, 0.0, 0.0, 0.0, 0.0, 0.0, 0.0, 0.0, 0.0, 0.0, 0.0, 0.0, 0.0, 0.0, 0.0, 0.0, 0.0, 0.0, 0.6875, 0.5853, 0.0, 0.0, 0.0, 0.0, 0.0, 0.0, 0.0, 0.0, 0.0, 0.0, 0.0, 0.0, 0.0, 0.0, 0.0, 0.0, 0.0, 0.0, 0.0, 0.0, 0.0, 0.0, 0.0, 0.0, 0.0, 0.0, 0.0, 0.0, 0.0, 0.0, 0.0, 0.0, 0.0, 0.0, 0.0, 0.0, 0.0, 0.0, 0.0, 0.0, 0.6875, 0.5853, 0.75, 0.5853, 0.0, 0.0, 0.0, 0.0, 0.0, 0.0, 0.0, 0.0, 0.0, 0.0, 0.0, 0.0, 0.39, 0.1248, 0.3902, 0.1611, 0.375, 0.1875, 0.375, 0.125, 0.4848, 0.1611, 0.4851, 0.125, 0.5, 0.125, 0.5, 0.1875, 0.3902, 0.1611, 0.41, 0.1611, 0.4491, 0.1611, 0.4848, 0.1611, 0.5, 0.1875, 0.375, 0.1875, 0.3902, 0.1611, 0.39, 0.1248, 0.375, 0.125, 0.375, 0.1875, 0.4851, 0.125, 0.4848, 0.1611, 0.5, 0.1875, 0.5, 0.125, 0.4848, 0.1611, 0.4491, 0.1611, 0.4109, 0.1611, 0.3902, 0.1611, 0.375, 0.1875, 0.5, 0.1875, 0.41, 0.1611, 0.4133, 0.1248, 0.4502, 0.1249, 0.4491, 0.1611, 0.4491, 0.1611, 0.4502, 0.1249, 0.4851, 0.125, 0.4848, 0.1611, 0.4502, 0.1249, 0.4491, 0.1611, 0.4848, 0.1611, 0.4851, 0.125, 0.4109, 0.1611, 0.4491, 0.1611, 0.4491, 0.1611, 0.4109, 0.1611, 0.41, 0.1611, 0.4133, 0.1248, 0.4133, 0.1248, 0.41, 0.1611, 0.4133, 0.1248, 0.4109, 0.1611, 0.4491, 0.1611, 0.4502, 0.1249, 0.4491, 0.1611, 0.4502, 0.1249, 0.4502, 0.1249, 0.4491, 0.1611, 0.4133, 0.1248, 0.4109, 0.1611, 0.4109, 0.1611, 0.4133, 0.1248, 0.4491, 0.1611, 0.41, 0.1611, 0.41, 0.1611, 0.4491, 0.1611, 0.4502, 0.1249, 0.4491, 0.1611, 0.4491, 0.1611, 0.4502, 0.1249])
me_cube_008.update()
me_circle = bpy.data.meshes.new('Circle')
me_circle.from_pydata([(-0.6336, 1.36, 0.0), (-1.409, 0.5134, 0.0), (-1.36, -0.6336, 0.0), (-0.5134, -1.409, 0.0), (0.6336, -1.36, 0.0), (1.409, -0.5134, 0.0), (1.36, 0.6336, 0.0), (0.5134, 1.409, 0.0), (-0.5562, 1.194, -1.035), (-1.237, 0.4507, -1.035), (-1.194, -0.5562, -1.035), (-0.4507, -1.237, -1.035), (0.5562, -1.194, -1.035), (1.237, -0.4507, -1.035), (1.194, 0.5562, -1.035), (0.4507, 1.237, -1.035), (1.291, -1.194, -1.035), (1.973, -0.4507, -1.035), (1.929, 0.5562, -1.035), (1.186, 1.237, -1.035)], [], [(0, 7, 15, 8), (6, 5, 13, 14), (4, 3, 11, 12), (2, 1, 9, 10), (7, 6, 14, 15), (5, 4, 12, 13), (3, 2, 10, 11), (1, 0, 8, 9), (1, 4, 5, 0), (2, 3, 4, 1), (6, 7, 0, 5), (15, 14, 18, 19), (14, 13, 17, 18), (13, 12, 16, 17)])
_uv = me_circle.uv_layers.new(name='UVMap')
_uv.uv.foreach_set('vector', [0.0, 0.0, 0.0, 0.0, 0.0, 0.0, 0.0, 0.0, 0.0, 0.0, 0.0, 0.0, 0.0, 0.0, 0.0, 0.0, 0.0, 0.0, 0.0, 0.0, 0.0, 0.0, 0.0, 0.0, 0.0, 0.0, 0.0, 0.0, 0.0, 0.0, 0.0, 0.0, 0.0, 0.0, 0.0, 0.0, 0.0, 0.0, 0.0, 0.0, 0.0, 0.0, 0.0, 0.0, 0.0, 0.0, 0.0, 0.0, 0.0, 0.0, 0.0, 0.0, 0.0, 0.0, 0.0, 0.0, 0.0, 0.0, 0.0, 0.0, 0.0, 0.0, 0.0, 0.0, 0.0, 0.0, 0.0, 0.0, 0.0, 0.0, 0.0, 0.0, 0.0, 0.0, 0.0, 0.0, 0.0, 0.0, 0.0, 0.0, 0.0, 0.0, 0.0, 0.0, 0.0, 0.0, 0.0, 0.0, 0.0, 0.0, 0.0, 0.0, 0.0, 0.0, 0.0, 0.0, 0.0, 0.0, 0.0, 0.0, 0.0, 0.0, 0.0, 0.0, 0.0, 0.0, 0.0, 0.0, 0.0, 0.0, 0.0, 0.0])
me_circle.update()
me_plane_001 = bpy.data.meshes.new('Plane.001')
me_plane_001.from_pydata([(-1.359, 0.358, 0.03247), (0.6412, 0.358, 0.03247), (-0.2073, 2.207, 0.7338), (1.342, 2.896, 0.03247), (-2.388, 7.501, 0.03247), (-0.5103, 6.369, 0.03247), (-2.742, 2.207, 0.03247), (-4.923, 7.501, -0.6212), (-1.268, 4.783, 1.296), (-3.551, 5.547, 0.03247)], [], [(0, 1, 3, 2), (2, 3, 8), (2, 8, 9, 6), (2, 6, 0), (9, 8, 4, 7), (8, 3, 5, 4)])
_uv = me_plane_001.uv_layers.new(name='UVMap')
_uv.uv.foreach_set('vector', [0.0, 0.0, 1.0, 0.0, 1.0, 1.0, 0.0, 1.0, 0.0, 1.0, 1.0, 1.0, 0.0, 1.0, 0.0, 1.0, 0.0, 1.0, 0.0, 1.0, 0.0, 1.0, 0.0, 1.0, 0.0, 1.0, 0.0, 0.0, 0.0, 1.0, 0.0, 1.0, 0.0, 1.0, 0.0, 1.0, 0.0, 1.0, 1.0, 1.0, 1.0, 1.0, 0.0, 1.0])
me_plane_001.update()
me_plane_002 = bpy.data.meshes.new('Plane.002')
me_plane_002.from_pydata([(-1.359, 0.358, 0.03247), (0.6412, 0.358, 0.03247), (-0.2073, 2.207, 0.7338), (1.342, 2.896, 0.03247), (-2.388, 7.501, 0.03247), (-0.5103, 6.369, 0.03247), (-2.742, 2.207, 0.03247), (-4.923, 7.501, -0.6212), (-1.268, 4.783, 1.296), (-3.551, 5.547, 0.03247)], [], [(0, 1, 3, 2), (2, 3, 8), (2, 8, 9, 6), (2, 6, 0), (9, 8, 4, 7), (8, 3, 5, 4)])
_uv = me_plane_002.uv_layers.new(name='UVMap')
_uv.uv.foreach_set('vector', [0.0, 0.0, 1.0, 0.0, 1.0, 1.0, 0.0, 1.0, 0.0, 1.0, 1.0, 1.0, 0.0, 1.0, 0.0, 1.0, 0.0, 1.0, 0.0, 1.0, 0.0, 1.0, 0.0, 1.0, 0.0, 1.0, 0.0, 0.0, 0.0, 1.0, 0.0, 1.0, 0.0, 1.0, 0.0, 1.0, 0.0, 1.0, 1.0, 1.0, 1.0, 1.0, 0.0, 1.0])
me_plane_002.update()
me_plane_003 = bpy.data.meshes.new('Plane.003')
me_plane_003.from_pydata([(8.0, 8.0, -1.597), (8.0, -8.0, 0.0), (8.0, -8.0, -1.597), (8.0, 8.0, 0.0), (-30.52, -8.0, 0.0), (-30.52, 8.0, 0.0), (-30.52, -8.0, -1.597), (-30.52, 8.0, -1.597), (8.0, 0.0, 0.0), (8.0, 0.0, -1.597), (-30.52, 0.0, 0.0), (-30.52, 0.0, -1.597), (-30.52, -4.0, 0.0), (8.0, -4.0, 0.0), (8.0, -4.0, -1.597), (-30.52, -4.0, -1.597), (8.0, 4.0, 0.0), (8.0, 4.0, -1.597), (-30.52, 4.0, -1.597), (-30.52, 4.0, 0.0), (3.185, -8.0, -1.597), (3.185, -8.0, 0.0), (3.185, 0.0, 0.0), (3.185, -4.0, 0.0), (3.185, 4.0, 0.0), (3.185, 8.0, -1.597), (3.185, 8.0, 0.0), (3.185, 0.0, -1.597), (3.185, -4.0, -1.597), (3.185, 4.0, -1.597), (8.0, -2.0, 0.0), (8.0, -2.0, -1.597), (-30.52, -2.0, -1.597), (-30.52, -2.0, 0.0), (3.185, -2.0, 0.0), (3.185, -2.0, -1.597), (-30.52, 2.0, 0.0), (8.0, 2.0, 0.0), (8.0, 2.0, -1.597), (-30.52, 2.0, -1.597), (3.185, 2.0, 0.0), (3.185, 2.0, -1.597), (0.7775, 8.0, -1.597), (0.7775, 8.0, 0.0), (0.7775, 0.0, -1.597), (0.7775, -4.0, -1.597), (0.7775, 4.0, -1.597), (0.7775, -8.0, -1.597), (0.7775, -8.0, 0.0), (0.7775, 0.0, 0.0), (0.7775, -4.0, 0.0), (0.7775, 4.0, 0.0), (0.7775, -2.0, 0.0), (0.7775, -2.0, -1.597), (0.7775, 2.0, 0.0), (0.7775, 2.0, -1.597), (-30.52, -6.0, 0.0), (8.0, -6.0, 0.0), (8.0, -6.0, -1.597), (-30.52, -6.0, -1.597), (3.185, -6.0, -1.597), (3.185, -6.0, 0.0), (0.7775, -6.0, -1.597), (0.7775, -6.0, 0.0), (8.0, 6.0, 0.0), (8.0, 6.0, -1.597), (-30.52, 6.0, -1.597), (-30.52, 6.0, 0.0), (3.185, 6.0, -1.597), (3.185, 6.0, 0.0), (0.7775, 6.0, -1.597), (0.7775, 6.0, 0.0), (-12.61, -4.0, -15.01), (-12.61, 4.0, -15.01), (-15.02, -4.0, -15.01), (-15.02, 4.0, -15.01), (-12.61, -6.0, -15.01), (-15.02, -6.0, -15.01), (-12.61, 6.0, -15.01), (-15.02, 6.0, -15.01), (-7.122, 4.0, -8.301), (-4.715, 4.0, -8.301), (-7.122, 6.0, -8.301), (-4.715, 6.0, -8.301), (-5.147, 4.0, -6.625), (-5.147, 6.0, -6.625), (-2.74, 4.0, -6.625), (-2.74, 6.0, -6.625), (-4.715, -6.0, -8.301), (-4.715, -4.0, -8.301), (-7.122, -4.0, -8.301), (-7.122, -6.0, -8.301), (-2.74, -6.0, -6.625), (-2.74, -4.0, -6.625), (-5.147, -4.0, -6.625), (-5.147, -6.0, -6.625), (-10.64, 4.0, -0.1498), (-12.62, 4.0, -1.826), (-10.64, 6.0, -0.1498), (-12.62, 6.0, -1.826), (-12.62, -4.0, -1.826), (-12.62, -6.0, -1.826), (-10.64, -4.0, -0.1498), (-10.64, -6.0, -0.1498)], [], [(26, 3, 0, 25), (57, 1, 2, 58), (56, 59, 6, 4), (36, 39, 11, 10), (37, 8, 9, 38), (33, 32, 15, 12), (30, 13, 14, 31), (64, 16, 17, 65), (67, 66, 18, 19), (63, 56, 4, 48), (62, 59, 15, 45), (43, 5, 67, 71), (51, 19, 36, 54), (53, 32, 11, 44), (49, 10, 33, 52), (71, 67, 19, 51), (70, 66, 7, 42), (65, 17, 29, 68), (64, 69, 24, 16), (30, 34, 23, 13), (31, 14, 28, 35), (37, 40, 22, 8), (38, 9, 27, 41), (58, 2, 20, 60), (57, 61, 21, 1), (1, 21, 20, 2), (43, 26, 25, 42), (9, 31, 35, 27), (8, 22, 34, 30), (44, 11, 39, 55), (52, 33, 12, 50), (8, 30, 31, 9), (10, 11, 32, 33), (17, 38, 41, 29), (16, 24, 40, 37), (50, 12, 56, 63), (54, 36, 10, 49), (16, 37, 38, 17), (19, 18, 39, 36), (29, 41, 55, 46), (24, 51, 54, 40), (27, 35, 53, 44), (22, 49, 52, 34), (45, 15, 32, 53), (89, 88, 76, 72), (69, 71, 51, 24), (34, 52, 50, 23), (35, 28, 45, 53), (40, 54, 49, 22), (41, 27, 44, 55), (60, 20, 47, 62), (61, 63, 48, 21), (21, 48, 47, 20), (23, 50, 63, 61), (81, 80, 75, 73), (13, 23, 61, 57), (14, 58, 60, 28), (55, 39, 18, 46), (47, 6, 59, 62), (12, 15, 59, 56), (13, 57, 58, 14), (26, 43, 71, 69), (25, 68, 70, 42), (3, 26, 69, 64), (0, 65, 68, 25), (5, 43, 42, 7), (46, 18, 66, 70), (5, 7, 66, 67), (3, 64, 65, 0), (48, 4, 6, 47), (78, 73, 75, 79), (72, 76, 77, 74), (80, 82, 79, 75), (83, 81, 73, 78), (90, 89, 72, 74), (91, 90, 74, 77), (82, 83, 78, 79), (88, 91, 77, 76), (85, 87, 83, 82), (87, 86, 81, 83), (94, 90, 100, 102), (86, 84, 80, 81), (46, 70, 85, 84), (68, 29, 86, 87), (70, 68, 87, 85), (28, 60, 92, 93), (92, 95, 91, 88), (95, 94, 102, 103), (94, 93, 89, 90), (93, 92, 88, 89), (29, 46, 84, 86), (45, 28, 93, 94), (62, 45, 94, 95), (60, 62, 95, 92), (96, 98, 99, 97), (103, 102, 100, 101), (82, 80, 97, 99), (90, 91, 101, 100), (85, 82, 99, 98), (80, 84, 96, 97), (91, 95, 103, 101), (84, 85, 98, 96)])
_uv = me_plane_003.uv_layers.new(name='UVMap')
_uv.uv.foreach_set('vector', [0.875, 1.0, 1.0, 1.0, 1.0, 1.0, 0.875, 1.0, 1.0, 0.125, 1.0, 0.0, 1.0, 0.0, 1.0, 0.125, 0.0, 0.125, 0.0, 0.125, 0.0, 0.0, 0.0, 0.0, 0.0, 0.625, 0.0, 0.625, 0.0, 0.5, 0.0, 0.5, 1.0, 0.625, 1.0, 0.5, 1.0, 0.5, 1.0, 0.625, 0.0, 0.375, 0.0, 0.375, 0.0, 0.25, 0.0, 0.25, 1.0, 0.375, 1.0, 0.25, 1.0, 0.25, 1.0, 0.375, 1.0, 0.875, 1.0, 0.75, 1.0, 0.75, 1.0, 0.875, 0.0, 0.875, 0.0, 0.875, 0.0, 0.75, 0.0, 0.75, 0.8125, 0.125, 0.0, 0.125, 0.0, 0.0, 0.8125, 0.0, 0.8125, 0.125, 0.0, 0.125, 0.0, 0.25, 0.8125, 0.25, 0.8125, 1.0, 0.0, 1.0, 0.0, 0.875, 0.8125, 0.875, 0.8125, 0.75, 0.0, 0.75, 0.0, 0.625, 0.8125, 0.625, 0.8125, 0.375, 0.0, 0.375, 0.0, 0.5, 0.8125, 0.5, 0.8125, 0.5, 0.0, 0.5, 0.0, 0.375, 0.8125, 0.375, 0.8125, 0.875, 0.0, 0.875, 0.0, 0.75, 0.8125, 0.75, 0.8125, 0.875, 0.0, 0.875, 0.0, 1.0, 0.8125, 1.0, 1.0, 0.875, 1.0, 0.75, 0.875, 0.75, 0.875, 0.875, 1.0, 0.875, 0.875, 0.875, 0.875, 0.75, 1.0, 0.75, 1.0, 0.375, 0.875, 0.375, 0.875, 0.25, 1.0, 0.25, 1.0, 0.375, 1.0, 0.25, 0.875, 0.25, 0.875, 0.375, 1.0, 0.625, 0.875, 0.625, 0.875, 0.5, 1.0, 0.5, 1.0, 0.625, 1.0, 0.5, 0.875, 0.5, 0.875, 0.625, 1.0, 0.125, 1.0, 0.0, 0.875, 0.0, 0.875, 0.125, 1.0, 0.125, 0.875, 0.125, 0.875, 0.0, 1.0, 0.0, 1.0, 0.0, 0.875, 0.0, 0.875, 0.0, 1.0, 0.0, 0.8125, 1.0, 0.875, 1.0, 0.875, 1.0, 0.8125, 1.0, 1.0, 0.5, 1.0, 0.375, 0.875, 0.375, 0.875, 0.5, 1.0, 0.5, 0.875, 0.5, 0.875, 0.375, 1.0, 0.375, 0.8125, 0.5, 0.0, 0.5, 0.0, 0.625, 0.8125, 0.625, 0.8125, 0.375, 0.0, 0.375, 0.0, 0.25, 0.8125, 0.25, 1.0, 0.5, 1.0, 0.375, 1.0, 0.375, 1.0, 0.5, 0.0, 0.5, 0.0, 0.5, 0.0, 0.375, 0.0, 0.375, 1.0, 0.75, 1.0, 0.625, 0.875, 0.625, 0.875, 0.75, 1.0, 0.75, 0.875, 0.75, 0.875, 0.625, 1.0, 0.625, 0.8125, 0.25, 0.0, 0.25, 0.0, 0.125, 0.8125, 0.125, 0.8125, 0.625, 0.0, 0.625, 0.0, 0.5, 0.8125, 0.5, 1.0, 0.75, 1.0, 0.625, 1.0, 0.625, 1.0, 0.75, 0.0, 0.75, 0.0, 0.75, 0.0, 0.625, 0.0, 0.625, 0.875, 0.75, 0.875, 0.625, 0.8125, 0.625, 0.8125, 0.75, 0.875, 0.75, 0.8125, 0.75, 0.8125, 0.625, 0.875, 0.625, 0.875, 0.5, 0.875, 0.375, 0.8125, 0.375, 0.8125, 0.5, 0.875, 0.5, 0.8125, 0.5, 0.8125, 0.375, 0.875, 0.375, 0.8125, 0.25, 0.0, 0.25, 0.0, 0.375, 0.8125, 0.375, 0.875, 0.25, 0.875, 0.125, 0.875, 0.125, 0.875, 0.25, 0.875, 0.875, 0.8125, 0.875, 0.8125, 0.75, 0.875, 0.75, 0.875, 0.375, 0.8125, 0.375, 0.8125, 0.25, 0.875, 0.25, 0.875, 0.375, 0.875, 0.25, 0.8125, 0.25, 0.8125, 0.375, 0.875, 0.625, 0.8125, 0.625, 0.8125, 0.5, 0.875, 0.5, 0.875, 0.625, 0.875, 0.5, 0.8125, 0.5, 0.8125, 0.625, 0.875, 0.125, 0.875, 0.0, 0.8125, 0.0, 0.8125, 0.125, 0.875, 0.125, 0.8125, 0.125, 0.8125, 0.0, 0.875, 0.0, 0.875, 0.0, 0.8125, 0.0, 0.8125, 0.0, 0.875, 0.0, 0.875, 0.25, 0.8125, 0.25, 0.8125, 0.125, 0.875, 0.125, 0.875, 0.75, 0.8125, 0.75, 0.8125, 0.75, 0.875, 0.75, 1.0, 0.25, 0.875, 0.25, 0.875, 0.125, 1.0, 0.125, 1.0, 0.25, 1.0, 0.125, 0.875, 0.125, 0.875, 0.25, 0.8125, 0.625, 0.0, 0.625, 0.0, 0.75, 0.8125, 0.75, 0.8125, 0.0, 0.0, 0.0, 0.0, 0.125, 0.8125, 0.125, 0.0, 0.25, 0.0, 0.25, 0.0, 0.125, 0.0, 0.125, 1.0, 0.25, 1.0, 0.125, 1.0, 0.125, 1.0, 0.25, 0.875, 1.0, 0.8125, 1.0, 0.8125, 0.875, 0.875, 0.875, 0.875, 1.0, 0.875, 0.875, 0.8125, 0.875, 0.8125, 1.0, 1.0, 1.0, 0.875, 1.0, 0.875, 0.875, 1.0, 0.875, 1.0, 1.0, 1.0, 0.875, 0.875, 0.875, 0.875, 1.0, 0.0, 1.0, 0.8125, 1.0, 0.8125, 1.0, 0.0, 1.0, 0.8125, 0.75, 0.0, 0.75, 0.0, 0.875, 0.8125, 0.875, 0.0, 1.0, 0.0, 1.0, 0.0, 0.875, 0.0, 0.875, 1.0, 1.0, 1.0, 0.875, 1.0, 0.875, 1.0, 1.0, 0.8125, 0.0, 0.0, 0.0, 0.0, 0.0, 0.8125, 0.0, 0.875, 0.875, 0.875, 0.75, 0.8125, 0.75, 0.8125, 0.875, 0.875, 0.25, 0.875, 0.125, 0.8125, 0.125, 0.8125, 0.25, 0.8125, 0.75, 0.8125, 0.875, 0.8125, 0.875, 0.8125, 0.75, 0.875, 0.875, 0.875, 0.75, 0.875, 0.75, 0.875, 0.875, 0.8125, 0.25, 0.875, 0.25, 0.875, 0.25, 0.8125, 0.25, 0.8125, 0.125, 0.8125, 0.25, 0.8125, 0.25, 0.8125, 0.125, 0.8125, 0.875, 0.875, 0.875, 0.875, 0.875, 0.8125, 0.875, 0.875, 0.125, 0.8125, 0.125, 0.8125, 0.125, 0.875, 0.125, 0.8125, 0.875, 0.875, 0.875, 0.875, 0.875, 0.8125, 0.875, 0.875, 0.875, 0.875, 0.75, 0.875, 0.75, 0.875, 0.875, 0.8125, 0.25, 0.8125, 0.25, 0.8125, 0.25, 0.8125, 0.25, 0.875, 0.75, 0.8125, 0.75, 0.8125, 0.75, 0.875, 0.75, 0.8125, 0.75, 0.8125, 0.875, 0.8125, 0.875, 0.8125, 0.75, 0.875, 0.875, 0.875, 0.75, 0.875, 0.75, 0.875, 0.875, 0.8125, 0.875, 0.875, 0.875, 0.875, 0.875, 0.8125, 0.875, 0.875, 0.25, 0.875, 0.125, 0.875, 0.125, 0.875, 0.25, 0.875, 0.125, 0.8125, 0.125, 0.8125, 0.125, 0.875, 0.125, 0.8125, 0.125, 0.8125, 0.25, 0.8125, 0.25, 0.8125, 0.125, 0.8125, 0.25, 0.875, 0.25, 0.875, 0.25, 0.8125, 0.25, 0.875, 0.25, 0.875, 0.125, 0.875, 0.125, 0.875, 0.25, 0.875, 0.75, 0.8125, 0.75, 0.8125, 0.75, 0.875, 0.75, 0.8125, 0.25, 0.875, 0.25, 0.875, 0.25, 0.8125, 0.25, 0.8125, 0.125, 0.8125, 0.25, 0.8125, 0.25, 0.8125, 0.125, 0.875, 0.125, 0.8125, 0.125, 0.8125, 0.125, 0.875, 0.125, 0.8125, 0.75, 0.8125, 0.875, 0.8125, 0.875, 0.8125, 0.75, 0.8125, 0.125, 0.8125, 0.25, 0.8125, 0.25, 0.8125, 0.125, 0.8125, 0.875, 0.8125, 0.75, 0.8125, 0.75, 0.8125, 0.875, 0.8125, 0.25, 0.8125, 0.125, 0.8125, 0.125, 0.8125, 0.25, 0.8125, 0.875, 0.8125, 0.875, 0.8125, 0.875, 0.8125, 0.875, 0.8125, 0.75, 0.8125, 0.75, 0.8125, 0.75, 0.8125, 0.75, 0.8125, 0.125, 0.8125, 0.125, 0.8125, 0.125, 0.8125, 0.125, 0.8125, 0.75, 0.8125, 0.875, 0.8125, 0.875, 0.8125, 0.75])
me_plane_003.update()
me_cube = bpy.data.meshes.new('Cube')
me_cube.from_pydata([(-10.0, -10.0, -10.0), (-10.0, -10.0, 10.0), (-10.0, 10.0, -10.0), (-10.0, 10.0, 10.0), (10.0, -10.0, -10.0), (10.0, -10.0, 10.0), (10.0, 10.0, -10.0), (10.0, 10.0, 10.0)], [], [(0, 1, 3, 2), (2, 3, 7, 6), (6, 7, 5, 4), (4, 5, 1, 0), (2, 6, 4, 0), (7, 3, 1, 5)])
_uv = me_cube.uv_layers.new(name='UVMap')
_uv.uv.foreach_set('vector', [0.375, 0.0, 0.625, 0.0, 0.625, 0.25, 0.375, 0.25, 0.375, 0.25, 0.625, 0.25, 0.625, 0.5, 0.375, 0.5, 0.375, 0.5, 0.625, 0.5, 0.625, 0.75, 0.375, 0.75, 0.375, 0.75, 0.625, 0.75, 0.625, 1.0, 0.375, 1.0, 0.125, 0.5, 0.375, 0.5, 0.375, 0.75, 0.125, 0.75, 0.625, 0.5, 0.875, 0.5, 0.875, 0.75, 0.625, 0.75])
me_cube.update()

# ---- objects
ob_serpent = bpy.data.objects.new('Serpent', me_cube_001)
ob_bun1 = bpy.data.objects.new('Bun1', me_cube_002)
ob_bun2 = bpy.data.objects.new('Bun2', me_cube_007)
ob_bun3 = bpy.data.objects.new('Bun3', me_cube_008)
ob_hat = bpy.data.objects.new('Hat', me_circle)
ob_wings1 = bpy.data.objects.new('Wings1', me_plane_001)
ob_wings2 = bpy.data.objects.new('Wings2', me_plane_002)
ob_dock = bpy.data.objects.new('Dock', me_plane_003)
ob_cube = bpy.data.objects.new('Cube', me_cube)

# ---- transforms, parenting, visibility, modifiers, constraints
ob_serpent.location = (0.0, 0.0, 0.0)
_m = ob_serpent.modifiers.new('Subdivision', 'SUBSURF')
ob_bun1.location = (0.0, 0.0, 0.0)
_m = ob_bun1.modifiers.new('Subdivision', 'SUBSURF')
ob_bun2.location = (-7.376, 3.495, 0.0)
_m = ob_bun2.modifiers.new('Subdivision', 'SUBSURF')
ob_bun3.location = (-13.87, -1.316, 0.0)
ob_bun3.rotation_euler = (0.0, -0.0, 1.033)
_m = ob_bun3.modifiers.new('Subdivision', 'SUBSURF')
ob_hat.location = (6.192, 0.413, 2.876)
ob_wings1.location = (-1.893, 0.6677, 1.663)
ob_wings1.rotation_euler = (-0.01148, 0.0004327, -0.6545)
_m = ob_wings1.modifiers.new('Mirror', 'MIRROR')
_m.use_axis = (False, True, False)
ob_wings2.location = (-9.753, 3.19, 1.663)
ob_wings2.rotation_euler = (-0.01148, 0.0004327, 0.4891)
ob_wings2.scale = (0.4543, 0.4543, 0.4543)
_m = ob_wings2.modifiers.new('Mirror', 'MIRROR')
_m.use_axis = (False, True, False)
ob_dock.location = (0.0, 0.0, 0.0)
ob_cube.location = (-21.97, -0.307, -10.38)

# ---- collection membership
col_collection.objects.link(ob_serpent)
col_collection.objects.link(ob_bun1)
col_collection.objects.link(ob_bun2)
col_collection.objects.link(ob_bun3)
col_collection.objects.link(ob_hat)
col_collection.objects.link(ob_wings1)
col_collection.objects.link(ob_wings2)
col_collection.objects.link(ob_dock)
col_collection.objects.link(ob_cube)

# ---- scene / render settings (as saved in the file)
scene.frame_start = 1; scene.frame_end = 250; scene.frame_set(57)
scene.render.engine = 'BLENDER_EEVEE_NEXT'
bpy.context.view_layer.update()

# ---- added for rendering (the .blend has no active camera and no usable light): camera, sun
cam_auto = bpy.data.cameras.new('AutoCamera')
cam_auto.lens = 50.0
cam_auto.sensor_width = 36.0
cam_auto.clip_end = 1000.0
ob_auto_camera = bpy.data.objects.new('AutoCamera', cam_auto)
scene.collection.objects.link(ob_auto_camera)
ob_auto_camera.location = (38.1217, -59.6096, 32.7904)
ob_auto_camera.rotation_euler = (1.09748, -7.21219e-08, 0.694738)
scene.camera = ob_auto_camera
light_auto_sun = bpy.data.lights.new('AutoSun', 'SUN')
light_auto_sun.energy = 3.0
light_auto_sun.angle = 0.0523599
ob_auto_sun = bpy.data.objects.new('AutoSun', light_auto_sun)
scene.collection.objects.link(ob_auto_sun)
ob_auto_sun.rotation_euler = (0.872665, 0.174533, 0.523599)
bpy.context.view_layer.update()
